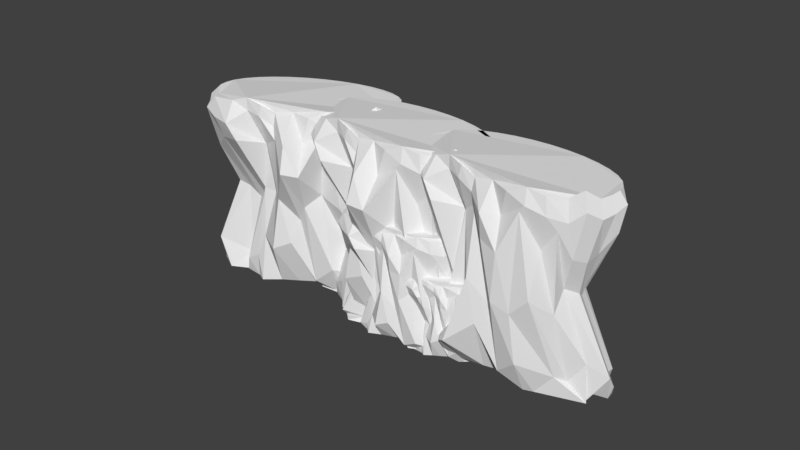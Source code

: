 # Source: cliff02.blend  (saved by Blender 2.79.0; exported with 4.5.12 LTS)
import bpy
from mathutils import Matrix  # noqa: F401  (used for matrix-valued properties, if any)

bpy.ops.wm.read_factory_settings(use_empty=True)
scene = bpy.context.scene
scene.name = 'Scene'

# ---- collections
col_collection_1 = bpy.data.collections.new('Collection 1'); scene.collection.children.link(col_collection_1)

# ---- world
world_world = bpy.data.worlds.new('World'); scene.world = world_world
world_world.color = (0.05088, 0.05088, 0.05088)
world_world.use_sun_shadow = False
world_world.sun_shadow_jitter_overblur = 0.0
world_world.cycles.sampling_method = 'MANUAL'

# ---- meshes
me_cylinder_008 = bpy.data.meshes.new('Cylinder.008')
me_cylinder_008.from_pydata([(-0.02371, 1.0, -1.0), (-0.02371, 1.0, 3.509), (0.3998, 0.9808, -1.0), (0.3998, 0.9808, 3.509), (0.8071, 0.9239, -1.0), (0.8071, 0.9239, 3.509), (1.182, 0.8315, -1.0), (1.182, 0.8315, 3.509), (1.511, 0.7071, -1.0), (1.511, 0.7071, 3.509), (1.781, 0.5556, -1.0), (1.781, 0.5556, 3.509), (1.986, 0.3827, -1.0), (1.982, 0.3827, 3.509), (2.156, 0.1951, -0.9762), (2.105, 0.1951, 3.509), (2.417, 7.637e-08, -0.96), (2.147, 7.637e-08, 3.505), (2.431, -0.1951, -0.9742), (2.105, -0.2053, 3.478), (1.91, -0.3077, -0.9708), (1.982, -0.3983, 3.43), (2.134, -0.6079, -0.9672), (1.781, -0.6356, 3.62), (2.211, -0.6717, -0.936), (1.511, -0.7527, 3.435), (1.21, -1.053, -0.8965), (1.182, -1.022, 3.462), (0.9973, -1.133, -0.8917), (0.8071, -1.105, 3.572), (0.4137, -0.9646, -0.7927), (0.3998, -1.189, 3.406), (-0.0134, -1.098, -0.7629), (-0.02372, -1.021, 3.441), (-0.4438, -1.136, -0.7818), (-0.4467, -1.013, 3.385), (-0.9381, -1.134, -0.8642), (-0.7798, -1.019, 3.526), (-1.106, -0.9254, -0.8801), (-1.169, -0.8838, 3.611), (-1.471, -0.7414, -0.8451), (-1.515, -0.8762, 3.512), (-1.919, -0.7579, -0.8538), (-2.068, -0.6232, 3.453), (-2.184, -0.3846, -0.8912), (-2.049, -0.4256, 3.457), (-2.308, -0.2109, -0.9324), (-2.186, -0.1965, 3.502), (-2.31, 0.07102, -1.024), (-2.203, 9.649e-07, 3.508), (-2.152, 0.1951, -0.9991), (-2.153, 0.1951, 3.506), (-2.029, 0.3827, -1.0), (-2.029, 0.3827, 3.509), (-1.829, 0.5556, -1.0), (-1.829, 0.5556, 3.509), (-1.559, 0.7071, -1.0), (-1.559, 0.7071, 3.509), (-1.23, 0.8315, -1.0), (-1.23, 0.8315, 3.509), (-0.8545, 0.9239, -1.0), (-0.8545, 0.9239, 3.509), (-0.4472, 0.9808, -1.0), (-0.4472, 0.9808, 3.509), (2.53, -0.3827, -0.3533), (2.085, -0.5591, -0.126), (1.777, -0.723, -0.5781), (1.575, -0.9263, -0.4529), (0.9496, -1.445, -0.1441), (0.4962, -1.339, -0.5456), (-0.02372, -1.474, 0.426), (-0.4513, -1.539, 0.2499), (-0.8878, -0.9439, 0.2245), (-1.1, -0.9446, -0.315), (-1.404, -0.8268, -0.5121), (-1.39, -0.5585, -0.4644), (-2.223, -0.5944, -0.1678), (-2.237, -0.2915, -0.02205), (-2.177, -0.08126, -0.4632), (-2.138, 0.1445, -0.4642), (-2.029, 0.3762, -0.511), (-1.829, 0.5556, -0.5375), (-1.559, 0.7071, -0.5375), (-1.23, 0.8315, -0.5375), (1.679, -0.3591, 1.266), (1.477, -0.6247, 1.419), (1.49, -0.9464, 0.9635), (1.178, -1.418, 1.386), (0.651, -1.204, 1.607), (0.3262, -1.438, 1.355), (0.1702, -1.304, 0.9535), (-0.3039, -1.409, 1.472), (-0.5965, -0.8385, 1.362), (-0.8855, -0.7999, 1.431), (-1.014, -0.5418, 1.156), (-1.17, -0.4102, 0.9651), (-1.469, -0.3517, 1.191), (-1.763, -0.2512, 1.245), (-1.785, -0.03833, 1.075), (-1.477, 0.1081, 1.124), (-1.397, 0.2543, 1.113), (-1.258, 0.3763, 1.09), (-1.071, 0.4812, 1.112), (-0.8437, 0.5672, 1.113), (1.874, -0.5002, 2.074), (1.697, -0.7561, 2.175), (1.442, -0.9516, 2.781), (1.118, -0.9763, 2.308), (0.7453, -1.235, 3.09), (0.3717, -1.865, 2.279), (-0.01869, -1.927, 2.332), (-0.3914, -1.246, 2.821), (-0.6928, -0.9543, 2.588), (-0.7823, -0.8221, 2.539), (-1.293, -1.325, 2.74), (-1.784, -0.8938, 2.612), (-2.094, -0.4907, 2.212), (-2.031, -0.3066, 2.349), (-2.161, -0.06133, 2.365), (-1.963, 0.1162, 2.283), (-1.811, 0.3329, 2.336), (-1.629, 0.4929, 2.332), (-1.388, 0.6281, 2.34), (-1.095, 0.739, 2.34), (2.103, -0.4541, 3.046), (1.894, -0.7151, 3.225), (1.608, -0.8645, 2.969), (1.255, -1.082, 3.072), (0.8521, -1.223, 3.23), (0.2933, -1.285, 2.844), (-0.02254, -1.685, 2.887), (-0.463, -1.096, 3.082), (-0.8122, -1.068, 3.274), (-1.142, -0.9282, 3.326), (-1.564, -1.22, 3.077), (-1.99, -0.8948, 3.074), (-2.369, -0.4725, 3.109), (-2.387, -0.2392, 3.185), (-2.449, -0.01317, 3.277), (-2.26, 0.1917, 3.168), (-2.119, 0.4023, 3.186), (-1.908, 0.5846, 3.185), (-1.626, 0.7429, 3.187), (-1.282, 0.8728, 3.187), (3.072, -1.362, -0.9589), (3.072, -1.362, 1.735), (3.349, -1.431, -0.9589), (3.349, -1.431, 1.735), (3.609, -1.522, -0.9589), (3.609, -1.522, 1.735), (3.843, -1.633, -0.9589), (3.843, -1.633, 1.735), (4.043, -1.759, -0.9589), (4.043, -1.759, 1.735), (4.201, -1.894, -0.9589), (4.201, -1.894, 1.735), (4.312, -2.035, -0.9589), (4.31, -2.035, 1.735), (4.399, -2.181, -0.943), (4.366, -2.174, 1.735), (4.545, -2.344, -0.9321), (4.367, -2.308, 1.733), (4.528, -2.474, -0.9416), (4.313, -2.438, 1.715), (4.171, -2.479, -0.9394), (4.206, -2.548, 1.682), (4.278, -2.706, -0.9369), (4.042, -2.678, 1.81), (4.32, -2.759, -0.916), (3.849, -2.719, 1.686), (3.611, -2.876, -0.8895), (3.597, -2.852, 1.704), (3.46, -2.9, -0.8862), (3.339, -2.857, 1.778), (3.099, -2.712, -0.8198), (3.06, -2.858, 1.666), (2.8, -2.743, -0.7998), (2.803, -2.691, 1.69), (2.512, -2.71, -0.8125), (2.526, -2.629, 1.652), (2.187, -2.644, -0.8678), (2.306, -2.589, 1.747), (2.104, -2.484, -0.8785), (2.068, -2.448, 1.804), (1.889, -2.314, -0.855), (1.842, -2.397, 1.737), (1.592, -2.266, -0.8608), (1.512, -2.157, 1.698), (1.467, -1.985, -0.8859), (1.551, -2.03, 1.701), (1.409, -1.854, -0.9136), (1.491, -1.861, 1.731), (1.445, -1.668, -0.9754), (1.506, -1.729, 1.734), (1.565, -1.608, -0.9583), (1.565, -1.608, 1.734), (1.671, -1.501, -0.9589), (1.671, -1.501, 1.735), (1.826, -1.414, -0.9589), (1.826, -1.414, 1.735), (2.024, -1.35, -0.9589), (2.024, -1.35, 1.735), (2.257, -1.312, -0.9589), (2.257, -1.312, 1.735), (2.516, -1.301, -0.9589), (2.516, -1.301, 1.735), (2.791, -1.318, -0.9589), (2.791, -1.318, 1.735), (3.072, -1.362, -0.9701), (3.349, -1.431, -0.9244), (3.609, -1.522, -0.8258), (3.843, -1.633, -0.8664), (4.043, -1.759, -0.7918), (4.201, -1.894, -0.7955), (4.341, -2.041, -0.8926), (4.475, -2.196, -0.7629), (4.454, -2.326, -0.9198), (4.599, -2.489, -0.8826), (4.568, -2.611, -0.8161), (4.252, -2.668, -0.6478), (4.028, -2.735, -0.8745), (3.868, -2.841, -0.883), (3.387, -3.1, -0.65), (3.103, -2.969, -0.8099), (2.743, -2.989, -0.3091), (2.453, -2.975, -0.4151), (2.245, -2.525, -0.4555), (2.106, -2.497, -0.7258), (1.921, -2.379, -0.8028), (1.967, -2.205, -0.7551), (1.414, -2.118, -0.7158), (1.445, -1.917, -0.5337), (1.512, -1.786, -0.7701), (1.568, -1.643, -0.8226), (1.67, -1.505, -0.952), (1.826, -1.414, -0.7829), (2.024, -1.35, -0.8177), (2.257, -1.312, -0.829), (2.516, -1.301, -0.8879), (2.791, -1.318, -0.9603), (3.04, -1.571, 0.1277), (3.231, -1.619, 0.1277), (3.411, -1.683, 0.1277), (3.573, -1.759, 0.1277), (3.711, -1.846, 0.1277), (3.826, -1.941, 0.1296), (3.908, -2.048, 0.1408), (3.992, -2.153, 0.1411), (3.987, -2.245, 0.1954), (4.01, -2.358, 0.1377), (4.011, -2.482, 0.23), (3.844, -2.63, 0.3326), (3.809, -2.843, 0.02707), (3.541, -3.112, 0.3107), (3.223, -2.901, 0.4586), (2.978, -3.012, 0.29), (2.893, -2.903, 0.0204), (2.568, -2.907, 0.3685), (2.451, -2.495, 0.2947), (2.266, -2.431, 0.3407), (2.216, -2.244, 0.1565), (2.131, -2.137, 0.02817), (1.942, -2.058, 0.1799), (1.762, -1.953, 0.2157), (1.776, -1.81, 0.1019), (1.998, -1.755, 0.1348), (2.07, -1.669, 0.1276), (2.178, -1.608, 0.112), (2.314, -1.563, 0.1267), (2.475, -1.537, 0.1277), (2.655, -1.53, 0.1277), (2.845, -1.541, 0.1277), (3.061, -1.435, 0.951), (3.307, -1.497, 0.951), (3.54, -1.578, 0.951), (3.749, -1.677, 0.951), (3.927, -1.789, 0.951), (4.07, -1.911, 0.9516), (4.169, -2.042, 0.9544), (4.232, -2.183, 0.9412), (4.423, -2.367, 1.17), (4.204, -2.422, 0.8473), (4.121, -2.601, 0.7721), (3.971, -2.746, 0.8403), (3.777, -2.84, 1.247), (3.56, -2.813, 0.9293), (3.281, -2.934, 1.454), (3.012, -2.999, 0.9101), (2.759, -2.93, 0.9457), (2.558, -2.66, 1.274), (2.375, -2.547, 1.117), (2.331, -2.459, 1.085), (1.928, -2.722, 1.219), (1.662, -2.373, 1.134), (1.512, -2.067, 0.865), (1.578, -1.954, 0.9571), (1.525, -1.775, 0.9675), (1.679, -1.685, 0.9129), (1.808, -1.563, 0.9481), (1.949, -1.482, 0.9455), (2.125, -1.425, 0.9506), (2.333, -1.391, 0.951), (2.564, -1.381, 0.951), (2.81, -1.396, 0.951), (3.08, -1.33, 1.519), (3.368, -1.402, 1.519), (3.64, -1.497, 1.519), (3.885, -1.613, 1.519), (4.094, -1.744, 1.519), (4.259, -1.886, 1.52), (4.373, -2.035, 1.52), (4.436, -2.186, 1.516), (4.494, -2.345, 1.583), (4.386, -2.462, 1.473), (4.278, -2.601, 1.425), (4.106, -2.745, 1.545), (3.898, -2.805, 1.373), (3.637, -2.901, 1.442), (3.353, -2.941, 1.548), (2.993, -2.827, 1.289), (2.748, -2.968, 1.318), (2.505, -2.682, 1.449), (2.279, -2.617, 1.578), (2.08, -2.481, 1.612), (1.764, -2.617, 1.445), (1.527, -2.346, 1.443), (1.334, -2.018, 1.467), (1.353, -1.862, 1.518), (1.342, -1.705, 1.58), (1.494, -1.596, 1.507), (1.615, -1.476, 1.518), (1.778, -1.384, 1.518), (1.984, -1.317, 1.519), (2.228, -1.278, 1.519), (2.498, -1.266, 1.519), (2.786, -1.284, 1.519), (3.949, -2.22, -0.9716), (3.949, -2.22, 0.8413), (4.119, -2.232, -0.9716), (4.119, -2.232, 0.8413), (4.282, -2.259, -0.9716), (4.282, -2.259, 0.8413), (4.432, -2.299, -0.9716), (4.432, -2.299, 0.8413), (4.563, -2.352, -0.9716), (4.563, -2.352, 0.8413), (4.67, -2.416, -0.9716), (4.67, -2.416, 0.8413), (4.751, -2.487, -0.9716), (4.749, -2.487, 0.8413), (4.817, -2.564, -0.962), (4.797, -2.564, 0.8413), (4.921, -2.645, -0.9555), (4.812, -2.643, 0.8399), (4.924, -2.724, -0.9612), (4.794, -2.725, 0.8291), (4.714, -2.764, -0.9599), (4.742, -2.801, 0.8095), (4.801, -2.887, -0.9584), (4.659, -2.895, 0.8862), (4.831, -2.913, -0.9459), (4.549, -2.939, 0.8118), (4.425, -3.057, -0.93), (4.415, -3.044, 0.8226), (4.339, -3.087, -0.928), (4.263, -3.074, 0.8669), (4.106, -3.014, -0.8882), (4.099, -3.104, 0.7999), (3.933, -3.064, -0.8763), (3.93, -3.033, 0.814), (3.76, -3.075, -0.8838), (3.76, -3.025, 0.7914), (3.561, -3.069, -0.917), (3.626, -3.025, 0.8482), (3.496, -2.984, -0.9234), (3.471, -2.967, 0.8823), (3.351, -2.906, -0.9093), (3.332, -2.96, 0.8425), (3.17, -2.909, -0.9128), (3.112, -2.853, 0.8188), (3.068, -2.756, -0.9278), (3.122, -2.774, 0.8207), (3.019, -2.685, -0.9444), (3.068, -2.681, 0.8387), (3.021, -2.572, -0.9814), (3.064, -2.601, 0.8409), (3.086, -2.523, -0.9712), (3.086, -2.523, 0.8403), (3.137, -2.449, -0.9716), (3.137, -2.449, 0.8413), (3.219, -2.382, -0.9716), (3.219, -2.382, 0.8413), (3.329, -2.323, -0.9716), (3.329, -2.323, 0.8413), (3.463, -2.276, -0.9716), (3.463, -2.276, 0.8413), (3.614, -2.243, -0.9716), (3.614, -2.243, 0.8413), (3.779, -2.224, -0.9716), (3.779, -2.224, 0.8413), (3.949, -2.22, -0.7856), (4.119, -2.232, -0.7856), (4.282, -2.259, -0.7856), (4.432, -2.299, -0.7856), (4.563, -2.352, -0.7856), (4.67, -2.416, -0.7856), (4.769, -2.488, -0.7787), (4.864, -2.566, -0.7813), (4.865, -2.644, -0.7677), (4.968, -2.725, -0.8274), (4.963, -2.8, -0.7116), (4.782, -2.867, -0.6202), (4.656, -2.93, -0.802), (4.574, -3.01, -0.7516), (4.317, -3.212, -0.6274), (4.136, -3.165, -0.7889), (3.926, -3.215, -0.3982), (3.753, -3.237, -0.469), (3.583, -2.993, -0.4792), (3.498, -2.992, -0.6962), (3.377, -2.941, -0.7754), (3.385, -2.834, -0.7562), (3.05, -2.84, -0.637), (3.047, -2.718, -0.5784), (3.073, -2.634, -0.7558), (3.091, -2.544, -0.7561), (3.137, -2.452, -0.7749), (3.219, -2.382, -0.7856), (3.329, -2.323, -0.7856), (3.463, -2.276, -0.7856), (3.614, -2.243, -0.7856), (3.779, -2.224, -0.7856), (3.952, -2.347, -0.1218), (4.07, -2.356, -0.1218), (4.182, -2.374, -0.1218), (4.286, -2.402, -0.1218), (4.377, -2.439, -0.1218), (4.454, -2.483, -0.1206), (4.514, -2.537, -0.114), (4.574, -2.591, -0.1138), (4.581, -2.646, -0.08122), (4.606, -2.709, -0.1158), (4.62, -2.783, -0.06054), (4.537, -2.888, 0.0009692), (4.539, -3.017, -0.1821), (4.409, -3.203, -0.01215), (4.199, -3.113, 0.07646), (4.067, -3.204, -0.02458), (4.005, -3.148, -0.1861), (3.814, -3.185, 0.02246), (3.701, -2.954, -0.02177), (3.586, -2.935, 0.005794), (3.536, -2.831, -0.1045), (3.475, -2.776, -0.1814), (3.355, -2.75, -0.09056), (3.238, -2.707, -0.06908), (3.231, -2.621, -0.1373), (3.357, -2.565, -0.1175), (3.39, -2.507, -0.1219), (3.447, -2.459, -0.1312), (3.523, -2.419, -0.1224), (3.615, -2.386, -0.1218), (3.72, -2.363, -0.1218), (3.834, -2.35, -0.1218), (3.95, -2.265, 0.3714), (4.102, -2.275, 0.3714), (4.247, -2.299, 0.3714), (4.381, -2.335, 0.3714), (4.498, -2.383, 0.3714), (4.595, -2.439, 0.3718), (4.667, -2.507, 0.3735), (4.719, -2.583, 0.3656), (4.851, -2.672, 0.5025), (4.728, -2.727, 0.3094), (4.698, -2.841, 0.2643), (4.624, -2.942, 0.3052), (4.52, -3.019, 0.5487), (4.389, -3.025, 0.3585), (4.237, -3.126, 0.6731), (4.085, -3.192, 0.347), (3.928, -3.178, 0.3683), (3.782, -3.04, 0.5649), (3.662, -2.993, 0.471), (3.627, -2.945, 0.4515), (3.417, -3.143, 0.5323), (3.223, -2.965, 0.4809), (3.103, -2.8, 0.32), (3.13, -2.726, 0.3751), (3.08, -2.626, 0.3814), (3.161, -2.557, 0.3486), (3.224, -2.471, 0.3697), (3.299, -2.409, 0.3681), (3.397, -2.357, 0.3712), (3.516, -2.315, 0.3714), (3.651, -2.285, 0.3714), (3.798, -2.268, 0.3714), (3.95, -2.201, 0.712), (4.128, -2.213, 0.712), (4.298, -2.241, 0.712), (4.455, -2.283, 0.712), (4.592, -2.339, 0.712), (4.704, -2.405, 0.7121), (4.787, -2.481, 0.7126), (4.84, -2.563, 0.7102), (4.891, -2.651, 0.7499), (4.839, -2.731, 0.6841), (4.79, -2.825, 0.6554), (4.704, -2.928, 0.7273), (4.587, -2.985, 0.6245), (4.443, -3.069, 0.6657), (4.28, -3.122, 0.7291), (4.056, -3.093, 0.5739), (3.926, -3.202, 0.5912), (3.753, -3.058, 0.6698), (3.612, -3.044, 0.747), (3.481, -2.985, 0.7678), (3.309, -3.098, 0.6677), (3.141, -2.963, 0.6663), (2.992, -2.79, 0.6807), (2.987, -2.696, 0.7111), (2.965, -2.604, 0.7483), (3.042, -2.524, 0.7045), (3.101, -2.44, 0.7115), (3.188, -2.369, 0.711), (3.303, -2.308, 0.7119), (3.442, -2.259, 0.712), (3.6, -2.224, 0.712), (3.772, -2.204, 0.712), (5.73, -1.37, -1.0), (5.73, -1.37, 3.509), (6.112, -1.555, -1.0), (6.112, -1.555, 3.509), (6.463, -1.768, -1.0), (6.463, -1.768, 3.509), (6.772, -2.001, -1.0), (6.772, -2.001, 3.509), (7.025, -2.245, -1.0), (7.025, -2.245, 3.509), (7.214, -2.49, -1.0), (7.214, -2.49, 3.509), (7.334, -2.73, -1.0), (7.33, -2.728, 3.509), (7.415, -2.969, -0.9762), (7.369, -2.95, 3.509), (7.579, -3.252, -0.96), (7.331, -3.145, 3.505), (7.515, -3.436, -0.9742), (7.211, -3.318, 3.478), (6.992, -3.335, -0.9708), (7.022, -3.446, 3.43), (7.079, -3.699, -0.9672), (6.744, -3.585, 3.62), (7.124, -3.788, -0.936), (6.45, -3.586, 3.435), (6.054, -3.743, -0.8965), (6.041, -3.704, 3.462), (5.827, -3.733, -0.8917), (5.664, -3.632, 3.572), (5.357, -3.348, -0.7927), (5.256, -3.549, 3.406), (4.912, -3.303, -0.7629), (4.933, -3.228, 3.441), (4.502, -3.167, -0.7818), (4.548, -3.053, 3.385), (4.048, -2.971, -0.8642), (4.239, -2.928, 3.526), (3.976, -2.713, -0.8801), (3.935, -2.65, 3.611), (3.713, -2.4, -0.8451), (3.62, -2.507, 3.512), (3.295, -2.238, -0.8538), (3.211, -2.056, 3.453), (3.199, -1.791, -0.8912), (3.307, -1.882, 3.457), (3.153, -1.582, -0.9324), (3.271, -1.617, 3.502), (3.263, -1.323, -1.024), (3.333, -1.43, 3.508), (3.457, -1.271, -0.9991), (3.456, -1.27, 3.506), (3.643, -1.147, -1.0), (3.643, -1.147, 3.509), (3.896, -1.067, -1.0), (3.896, -1.067, 3.509), (4.204, -1.034, -1.0), (4.204, -1.034, 3.509), (4.555, -1.05, -1.0), (4.555, -1.05, 3.509), (4.937, -1.113, -1.0), (4.937, -1.113, 3.509), (5.333, -1.221, -1.0), (5.333, -1.221, 3.509), (7.522, -3.015, -0.5267), (7.452, -3.197, -0.493), (7.614, -3.479, -0.6414), (7.532, -3.648, -0.3533), (7.054, -3.635, -0.126), (6.705, -3.664, -0.5781), (6.44, -3.771, -0.4529), (5.66, -4.001, -0.1441), (5.286, -3.724, -0.5456), (4.754, -3.644, 0.426), (4.112, -3.648, -0.08926), (3.983, -3.458, -0.2044), (3.87, -2.975, -0.315), (3.593, -2.85, -0.5121), (3.86, -2.264, -0.4644), (3.08, -1.968, -0.1678), (3.187, -1.684, -0.02205), (3.325, -1.515, -0.4632), (3.45, -1.323, -0.4642), (6.83, -2.805, 1.133), (6.795, -2.938, 1.214), (6.794, -3.108, 1.128), (6.759, -3.291, 1.266), (6.469, -3.455, 1.419), (6.354, -3.756, 0.9635), (5.882, -4.071, 1.376), (5.503, -3.97, 0.9638), (5.098, -3.861, 1.122), (5.001, -3.579, 0.9228), (4.524, -3.47, 1.364), (4.476, -2.822, 0.5975), (4.122, -2.925, 1.171), (4.064, -2.74, 0.9613), (4.121, -2.214, 0.9259), (3.869, -2.043, 1.191), (3.639, -1.835, 1.245), (3.702, -1.63, 1.075), (4.043, -1.617, 1.124), (7.171, -2.922, 2.326), (7.394, -3.248, 2.666), (7.058, -3.261, 2.186), (6.883, -3.497, 2.074), (6.619, -3.663, 2.175), (6.307, -3.742, 2.781), (6.0, -3.641, 2.3), (5.555, -3.728, 3.09), (5.147, -3.789, 2.179), (4.795, -3.562, 2.332), (4.585, -3.107, 2.821), (4.351, -2.887, 2.588), (4.314, -2.746, 2.539), (3.647, -3.006, 2.74), (3.365, -2.417, 2.612), (3.24, -1.924, 2.212), (3.37, -1.78, 2.349), (3.347, -1.503, 2.365), (3.599, -1.418, 2.283), (7.468, -2.987, 3.183), (7.504, -3.237, 3.281), (7.311, -3.375, 3.118), (7.111, -3.545, 3.046), (6.816, -3.703, 3.225), (6.494, -3.727, 2.969), (6.085, -3.788, 3.072), (5.658, -3.759, 3.23), (5.168, -3.484, 2.844), (4.768, -3.615, 2.887), (4.5, -3.123, 3.082), (4.19, -2.96, 3.274), (3.942, -2.701, 3.326), (3.439, -2.803, 3.077), (3.176, -2.336, 3.074), (2.994, -1.799, 3.109), (3.07, -1.578, 3.185), (3.102, -1.345, 3.277), (3.356, -1.231, 3.168), (2.974, -0.188, -1.0), (2.974, -0.188, 3.509), (3.356, -0.3726, -1.0), (3.356, -0.3726, 3.509), (3.708, -0.5855, -1.0), (3.708, -0.5855, 3.509), (4.016, -0.8184, -1.0), (4.016, -0.8184, 3.509), (4.27, -1.062, -1.0), (4.27, -1.062, 3.509), (4.458, -1.308, -1.0), (4.458, -1.308, 3.509), (4.578, -1.548, -1.0), (4.574, -1.546, 3.509), (4.66, -1.787, -0.9762), (4.614, -1.767, 3.509), (4.823, -2.069, -0.96), (4.575, -1.963, 3.505), (4.759, -2.254, -0.9742), (4.456, -2.135, 3.478), (4.236, -2.152, -0.9708), (4.266, -2.264, 3.43), (4.323, -2.516, -0.9672), (3.988, -2.403, 3.62), (4.369, -2.605, -0.936), (3.694, -2.404, 3.435), (3.298, -2.561, -0.8965), (3.285, -2.522, 3.462), (3.072, -2.55, -0.8917), (2.908, -2.45, 3.572), (2.602, -2.166, -0.7927), (2.5, -2.367, 3.406), (2.156, -2.121, -0.7629), (2.177, -2.046, 3.441), (1.746, -1.985, -0.7818), (1.792, -1.871, 3.385), (1.292, -1.789, -0.8642), (1.483, -1.745, 3.526), (1.22, -1.531, -0.8801), (1.179, -1.468, 3.611), (0.9576, -1.218, -0.8451), (0.864, -1.324, 3.512), (0.5393, -1.056, -0.8538), (0.4553, -0.8735, 3.453), (0.4432, -0.6086, -0.8912), (0.5513, -0.6997, 3.457), (0.3978, -0.4001, -0.9324), (0.5154, -0.435, 3.502), (0.5069, -0.1402, -1.024), (0.5776, -0.2478, 3.508), (0.701, -0.08847, -0.9991), (0.7003, -0.08817, 3.506), (0.8878, 0.03552, -1.0), (0.8878, 0.03552, 3.509), (1.14, 0.1153, -1.0), (1.14, 0.1153, 3.509), (1.448, 0.1481, -1.0), (1.448, 0.1481, 3.509), (1.8, 0.1327, -1.0), (1.8, 0.1327, 3.509), (2.181, 0.06962, -1.0), (2.181, 0.06962, 3.509), (2.578, -0.03866, -1.0), (2.578, -0.03866, 3.509), (4.766, -1.833, -0.5267), (4.696, -2.015, -0.493), (4.858, -2.297, -0.6414), (4.776, -2.466, -0.3533), (4.298, -2.452, -0.126), (3.95, -2.481, -0.5781), (3.684, -2.589, -0.4529), (2.905, -2.819, -0.1441), (2.53, -2.542, -0.5456), (1.999, -2.462, 0.426), (1.58, -2.353, 0.2499), (1.414, -1.634, 0.2245), (1.218, -1.551, -0.315), (0.9852, -1.322, -0.5121), (1.105, -1.082, -0.4644), (0.3247, -0.7861, -0.1678), (0.4309, -0.5021, -0.02205), (0.5692, -0.3326, -0.4632), (0.6941, -0.1405, -0.4642), (4.074, -1.622, 1.133), (4.039, -1.755, 1.214), (4.038, -1.926, 1.128), (4.003, -2.108, 1.266), (3.713, -2.273, 1.419), (3.598, -2.573, 0.9635), (3.126, -2.884, 1.386), (2.725, -2.48, 1.607), (2.335, -2.567, 1.355), (2.244, -2.382, 0.9535), (1.767, -2.291, 1.472), (1.723, -1.652, 1.362), (1.473, -1.502, 1.431), (1.457, -1.215, 1.156), (1.365, -1.032, 0.9651), (1.113, -0.8603, 1.191), (0.8831, -0.6523, 1.245), (0.9464, -0.4478, 1.075), (1.287, -0.4347, 1.124), (4.415, -1.739, 2.326), (4.639, -2.066, 2.666), (4.302, -2.079, 2.186), (4.127, -2.315, 2.074), (3.863, -2.48, 2.175), (3.551, -2.559, 2.781), (3.244, -2.454, 2.308), (2.8, -2.546, 3.09), (2.208, -2.977, 2.279), (1.825, -2.879, 2.332), (1.751, -2.107, 2.821), (1.589, -1.72, 2.588), (1.559, -1.563, 2.539), (0.8912, -1.824, 2.74), (0.6098, -1.234, 2.612), (0.4842, -0.7417, 2.212), (0.6143, -0.5972, 2.349), (0.5916, -0.3206, 2.365), (0.8433, -0.2354, 2.283), (4.712, -1.805, 3.183), (4.749, -2.054, 3.281), (4.556, -2.192, 3.118), (4.356, -2.363, 3.046), (4.061, -2.52, 3.225), (3.739, -2.545, 2.969), (3.329, -2.605, 3.072), (2.903, -2.576, 3.23), (2.365, -2.413, 2.844), (1.917, -2.656, 2.887), (1.744, -1.941, 3.082), (1.434, -1.777, 3.274), (1.186, -1.519, 3.326), (0.6837, -1.621, 3.077), (0.4202, -1.154, 3.074), (0.2382, -0.6164, 3.109), (0.3143, -0.3952, 3.185), (0.3463, -0.1629, 3.277), (0.6004, -0.04903, 3.168)], [], [(125, 23, 25, 126), (126, 25, 27, 127), (127, 27, 29, 128), (128, 29, 31, 129), (129, 31, 33, 130), (130, 33, 35, 131), (131, 35, 37, 132), (132, 37, 39, 133), (133, 39, 41, 134), (134, 41, 43, 135), (135, 43, 45, 136), (136, 45, 47, 137), (137, 47, 49, 138), (138, 49, 51, 139), (139, 51, 53, 140), (140, 53, 55, 141), (141, 55, 57, 142), (142, 57, 59, 143), (3, 1, 63, 61, 59, 57, 55, 53, 51, 49, 47, 45, 43, 41, 39, 37, 35, 33, 31, 29, 27, 25, 23, 21, 19, 17, 15, 13, 11, 9, 7, 5), (0, 2, 4, 6, 8, 10, 12, 14, 16, 18, 20, 22, 24, 26, 28, 30, 32, 34, 36, 38, 40, 42, 44, 46, 48, 50, 52, 54, 56, 58, 60, 62), (56, 82, 83, 58), (54, 81, 82, 56), (52, 80, 81, 54), (50, 79, 80, 52), (48, 78, 79, 50), (46, 77, 78, 48), (44, 76, 77, 46), (42, 75, 76, 44), (40, 74, 75, 42), (38, 73, 74, 40), (36, 72, 73, 38), (34, 71, 72, 36), (32, 70, 71, 34), (30, 69, 70, 32), (28, 68, 69, 30), (26, 67, 68, 28), (24, 66, 67, 26), (22, 65, 66, 24), (82, 102, 103, 83), (81, 101, 102, 82), (80, 100, 101, 81), (79, 99, 100, 80), (78, 98, 99, 79), (77, 97, 98, 78), (76, 96, 97, 77), (75, 95, 96, 76), (74, 94, 95, 75), (73, 93, 94, 74), (72, 92, 93, 73), (71, 91, 92, 72), (70, 90, 91, 71), (69, 89, 90, 70), (68, 88, 89, 69), (67, 87, 88, 68), (66, 86, 87, 67), (65, 85, 86, 66), (64, 84, 85, 65), (102, 122, 123, 103), (101, 121, 122, 102), (100, 120, 121, 101), (99, 119, 120, 100), (98, 118, 119, 99), (97, 117, 118, 98), (96, 116, 117, 97), (95, 115, 116, 96), (94, 114, 115, 95), (93, 113, 114, 94), (92, 112, 113, 93), (91, 111, 112, 92), (90, 110, 111, 91), (89, 109, 110, 90), (88, 108, 109, 89), (87, 107, 108, 88), (86, 106, 107, 87), (85, 105, 106, 86), (84, 104, 105, 85), (122, 142, 143, 123), (121, 141, 142, 122), (120, 140, 141, 121), (119, 139, 140, 120), (118, 138, 139, 119), (117, 137, 138, 118), (116, 136, 137, 117), (115, 135, 136, 116), (114, 134, 135, 115), (113, 133, 134, 114), (112, 132, 133, 113), (111, 131, 132, 112), (110, 130, 131, 111), (109, 129, 130, 110), (108, 128, 129, 109), (107, 127, 128, 108), (106, 126, 127, 107), (105, 125, 126, 106), (104, 124, 125, 105), (304, 145, 147, 305), (305, 147, 149, 306), (306, 149, 151, 307), (307, 151, 153, 308), (308, 153, 155, 309), (309, 155, 157, 310), (310, 157, 159, 311), (311, 159, 161, 312), (312, 161, 163, 313), (313, 163, 165, 314), (314, 165, 167, 315), (315, 167, 169, 316), (316, 169, 171, 317), (317, 171, 173, 318), (318, 173, 175, 319), (319, 175, 177, 320), (320, 177, 179, 321), (321, 179, 181, 322), (322, 181, 183, 323), (323, 183, 185, 324), (324, 185, 187, 325), (325, 187, 189, 326), (326, 189, 191, 327), (327, 191, 193, 328), (328, 193, 195, 329), (329, 195, 197, 330), (330, 197, 199, 331), (331, 199, 201, 332), (332, 201, 203, 333), (333, 203, 205, 334), (147, 145, 207, 205, 203, 201, 199, 197, 195, 193, 191, 189, 187, 185, 183, 181, 179, 177, 175, 173, 171, 169, 167, 165, 163, 161, 159, 157, 155, 153, 151, 149), (334, 205, 207, 335), (335, 207, 145, 304), (144, 146, 148, 150, 152, 154, 156, 158, 160, 162, 164, 166, 168, 170, 172, 174, 176, 178, 180, 182, 184, 186, 188, 190, 192, 194, 196, 198, 200, 202, 204, 206), (206, 239, 208, 144), (204, 238, 239, 206), (202, 237, 238, 204), (200, 236, 237, 202), (198, 235, 236, 200), (196, 234, 235, 198), (194, 233, 234, 196), (192, 232, 233, 194), (190, 231, 232, 192), (188, 230, 231, 190), (186, 229, 230, 188), (184, 228, 229, 186), (182, 227, 228, 184), (180, 226, 227, 182), (178, 225, 226, 180), (176, 224, 225, 178), (174, 223, 224, 176), (172, 222, 223, 174), (170, 221, 222, 172), (168, 220, 221, 170), (166, 219, 220, 168), (164, 218, 219, 166), (162, 217, 218, 164), (160, 216, 217, 162), (158, 215, 216, 160), (156, 214, 215, 158), (154, 213, 214, 156), (152, 212, 213, 154), (150, 211, 212, 152), (148, 210, 211, 150), (146, 209, 210, 148), (144, 208, 209, 146), (239, 271, 240, 208), (238, 270, 271, 239), (237, 269, 270, 238), (236, 268, 269, 237), (235, 267, 268, 236), (234, 266, 267, 235), (233, 265, 266, 234), (232, 264, 265, 233), (231, 263, 264, 232), (230, 262, 263, 231), (229, 261, 262, 230), (228, 260, 261, 229), (227, 259, 260, 228), (226, 258, 259, 227), (225, 257, 258, 226), (224, 256, 257, 225), (223, 255, 256, 224), (222, 254, 255, 223), (221, 253, 254, 222), (220, 252, 253, 221), (219, 251, 252, 220), (218, 250, 251, 219), (217, 249, 250, 218), (216, 248, 249, 217), (215, 247, 248, 216), (214, 246, 247, 215), (213, 245, 246, 214), (212, 244, 245, 213), (211, 243, 244, 212), (210, 242, 243, 211), (209, 241, 242, 210), (208, 240, 241, 209), (271, 303, 272, 240), (270, 302, 303, 271), (269, 301, 302, 270), (268, 300, 301, 269), (267, 299, 300, 268), (266, 298, 299, 267), (265, 297, 298, 266), (264, 296, 297, 265), (263, 295, 296, 264), (262, 294, 295, 263), (261, 293, 294, 262), (260, 292, 293, 261), (259, 291, 292, 260), (258, 290, 291, 259), (257, 289, 290, 258), (256, 288, 289, 257), (255, 287, 288, 256), (254, 286, 287, 255), (253, 285, 286, 254), (252, 284, 285, 253), (251, 283, 284, 252), (250, 282, 283, 251), (249, 281, 282, 250), (248, 280, 281, 249), (247, 279, 280, 248), (246, 278, 279, 247), (245, 277, 278, 246), (244, 276, 277, 245), (243, 275, 276, 244), (242, 274, 275, 243), (241, 273, 274, 242), (240, 272, 273, 241), (303, 335, 304, 272), (302, 334, 335, 303), (301, 333, 334, 302), (300, 332, 333, 301), (299, 331, 332, 300), (298, 330, 331, 299), (297, 329, 330, 298), (296, 328, 329, 297), (295, 327, 328, 296), (294, 326, 327, 295), (293, 325, 326, 294), (292, 324, 325, 293), (291, 323, 324, 292), (290, 322, 323, 291), (289, 321, 322, 290), (288, 320, 321, 289), (287, 319, 320, 288), (286, 318, 319, 287), (285, 317, 318, 286), (284, 316, 317, 285), (283, 315, 316, 284), (282, 314, 315, 283), (281, 313, 314, 282), (280, 312, 313, 281), (279, 311, 312, 280), (278, 310, 311, 279), (277, 309, 310, 278), (276, 308, 309, 277), (275, 307, 308, 276), (274, 306, 307, 275), (273, 305, 306, 274), (272, 304, 305, 273), (496, 337, 339, 497), (497, 339, 341, 498), (498, 341, 343, 499), (499, 343, 345, 500), (500, 345, 347, 501), (501, 347, 349, 502), (502, 349, 351, 503), (503, 351, 353, 504), (504, 353, 355, 505), (505, 355, 357, 506), (506, 357, 359, 507), (507, 359, 361, 508), (508, 361, 363, 509), (509, 363, 365, 510), (510, 365, 367, 511), (511, 367, 369, 512), (512, 369, 371, 513), (513, 371, 373, 514), (514, 373, 375, 515), (515, 375, 377, 516), (516, 377, 379, 517), (517, 379, 381, 518), (518, 381, 383, 519), (519, 383, 385, 520), (520, 385, 387, 521), (521, 387, 389, 522), (522, 389, 391, 523), (523, 391, 393, 524), (524, 393, 395, 525), (525, 395, 397, 526), (339, 337, 399, 397, 395, 393, 391, 389, 387, 385, 383, 381, 379, 377, 375, 373, 371, 369, 367, 365, 363, 361, 359, 357, 355, 353, 351, 349, 347, 345, 343, 341), (526, 397, 399, 527), (527, 399, 337, 496), (336, 338, 340, 342, 344, 346, 348, 350, 352, 354, 356, 358, 360, 362, 364, 366, 368, 370, 372, 374, 376, 378, 380, 382, 384, 386, 388, 390, 392, 394, 396, 398), (398, 431, 400, 336), (396, 430, 431, 398), (394, 429, 430, 396), (392, 428, 429, 394), (390, 427, 428, 392), (388, 426, 427, 390), (386, 425, 426, 388), (384, 424, 425, 386), (382, 423, 424, 384), (380, 422, 423, 382), (378, 421, 422, 380), (376, 420, 421, 378), (374, 419, 420, 376), (372, 418, 419, 374), (370, 417, 418, 372), (368, 416, 417, 370), (366, 415, 416, 368), (364, 414, 415, 366), (362, 413, 414, 364), (360, 412, 413, 362), (358, 411, 412, 360), (356, 410, 411, 358), (354, 409, 410, 356), (352, 408, 409, 354), (350, 407, 408, 352), (348, 406, 407, 350), (346, 405, 406, 348), (344, 404, 405, 346), (342, 403, 404, 344), (340, 402, 403, 342), (338, 401, 402, 340), (336, 400, 401, 338), (431, 463, 432, 400), (430, 462, 463, 431), (429, 461, 462, 430), (428, 460, 461, 429), (427, 459, 460, 428), (426, 458, 459, 427), (425, 457, 458, 426), (424, 456, 457, 425), (423, 455, 456, 424), (422, 454, 455, 423), (421, 453, 454, 422), (420, 452, 453, 421), (419, 451, 452, 420), (418, 450, 451, 419), (417, 449, 450, 418), (416, 448, 449, 417), (415, 447, 448, 416), (414, 446, 447, 415), (413, 445, 446, 414), (412, 444, 445, 413), (411, 443, 444, 412), (410, 442, 443, 411), (409, 441, 442, 410), (408, 440, 441, 409), (407, 439, 440, 408), (406, 438, 439, 407), (405, 437, 438, 406), (404, 436, 437, 405), (403, 435, 436, 404), (402, 434, 435, 403), (401, 433, 434, 402), (400, 432, 433, 401), (463, 495, 464, 432), (462, 494, 495, 463), (461, 493, 494, 462), (460, 492, 493, 461), (459, 491, 492, 460), (458, 490, 491, 459), (457, 489, 490, 458), (456, 488, 489, 457), (455, 487, 488, 456), (454, 486, 487, 455), (453, 485, 486, 454), (452, 484, 485, 453), (451, 483, 484, 452), (450, 482, 483, 451), (449, 481, 482, 450), (448, 480, 481, 449), (447, 479, 480, 448), (446, 478, 479, 447), (445, 477, 478, 446), (444, 476, 477, 445), (443, 475, 476, 444), (442, 474, 475, 443), (441, 473, 474, 442), (440, 472, 473, 441), (439, 471, 472, 440), (438, 470, 471, 439), (437, 469, 470, 438), (436, 468, 469, 437), (435, 467, 468, 436), (434, 466, 467, 435), (433, 465, 466, 434), (432, 464, 465, 433), (495, 527, 496, 464), (494, 526, 527, 495), (493, 525, 526, 494), (492, 524, 525, 493), (491, 523, 524, 492), (490, 522, 523, 491), (489, 521, 522, 490), (488, 520, 521, 489), (487, 519, 520, 488), (486, 518, 519, 487), (485, 517, 518, 486), (484, 516, 517, 485), (483, 515, 516, 484), (482, 514, 515, 483), (481, 513, 514, 482), (480, 512, 513, 481), (479, 511, 512, 480), (478, 510, 511, 479), (477, 509, 510, 478), (476, 508, 509, 477), (475, 507, 508, 476), (474, 506, 507, 475), (473, 505, 506, 474), (472, 504, 505, 473), (471, 503, 504, 472), (470, 502, 503, 471), (469, 501, 502, 470), (468, 500, 501, 469), (467, 499, 500, 468), (466, 498, 499, 467), (465, 497, 498, 466), (464, 496, 497, 465), (649, 543, 545, 650), (650, 545, 547, 651), (651, 547, 549, 652), (652, 549, 551, 653), (653, 551, 553, 654), (654, 553, 555, 655), (655, 555, 557, 656), (656, 557, 559, 657), (657, 559, 561, 658), (658, 561, 563, 659), (659, 563, 565, 660), (660, 565, 567, 661), (661, 567, 569, 662), (662, 569, 571, 663), (663, 571, 573, 664), (664, 573, 575, 665), (665, 575, 577, 666), (666, 577, 579, 667), (531, 529, 591, 589, 587, 585, 583, 581, 579, 577, 575, 573, 571, 569, 567, 565, 563, 561, 559, 557, 555, 553, 551, 549, 547, 545, 543, 541, 539, 537, 535, 533), (528, 530, 532, 534, 536, 538, 540, 542, 544, 546, 548, 550, 552, 554, 556, 558, 560, 562, 564, 566, 568, 570, 572, 574, 576, 578, 580, 582, 584, 586, 588, 590), (576, 609, 610, 578), (574, 608, 609, 576), (572, 607, 608, 574), (570, 606, 607, 572), (568, 605, 606, 570), (566, 604, 605, 568), (564, 603, 604, 566), (562, 602, 603, 564), (560, 601, 602, 562), (558, 600, 601, 560), (556, 599, 600, 558), (554, 598, 599, 556), (552, 597, 598, 554), (550, 596, 597, 552), (548, 595, 596, 550), (546, 594, 595, 548), (544, 593, 594, 546), (542, 592, 593, 544), (609, 628, 629, 610), (608, 627, 628, 609), (607, 626, 627, 608), (606, 625, 626, 607), (605, 624, 625, 606), (604, 623, 624, 605), (603, 622, 623, 604), (602, 621, 622, 603), (601, 620, 621, 602), (600, 619, 620, 601), (599, 618, 619, 600), (598, 617, 618, 599), (597, 616, 617, 598), (596, 615, 616, 597), (595, 614, 615, 596), (594, 613, 614, 595), (593, 612, 613, 594), (592, 611, 612, 593), (628, 647, 648, 629), (627, 646, 647, 628), (626, 645, 646, 627), (625, 644, 645, 626), (624, 643, 644, 625), (623, 642, 643, 624), (622, 641, 642, 623), (621, 640, 641, 622), (620, 639, 640, 621), (619, 638, 639, 620), (618, 637, 638, 619), (617, 636, 637, 618), (616, 635, 636, 617), (615, 634, 635, 616), (614, 633, 634, 615), (613, 632, 633, 614), (612, 631, 632, 613), (611, 630, 631, 612), (647, 666, 667, 648), (646, 665, 666, 647), (645, 664, 665, 646), (644, 663, 664, 645), (643, 662, 663, 644), (642, 661, 662, 643), (641, 660, 661, 642), (640, 659, 660, 641), (639, 658, 659, 640), (638, 657, 658, 639), (637, 656, 657, 638), (636, 655, 656, 637), (635, 654, 655, 636), (634, 653, 654, 635), (633, 652, 653, 634), (632, 651, 652, 633), (631, 650, 651, 632), (630, 649, 650, 631), (789, 683, 685, 790), (790, 685, 687, 791), (791, 687, 689, 792), (792, 689, 691, 793), (793, 691, 693, 794), (794, 693, 695, 795), (795, 695, 697, 796), (796, 697, 699, 797), (797, 699, 701, 798), (798, 701, 703, 799), (799, 703, 705, 800), (800, 705, 707, 801), (801, 707, 709, 802), (802, 709, 711, 803), (803, 711, 713, 804), (804, 713, 715, 805), (805, 715, 717, 806), (806, 717, 719, 807), (671, 669, 731, 729, 727, 725, 723, 721, 719, 717, 715, 713, 711, 709, 707, 705, 703, 701, 699, 697, 695, 693, 691, 689, 687, 685, 683, 681, 679, 677, 675, 673), (668, 670, 672, 674, 676, 678, 680, 682, 684, 686, 688, 690, 692, 694, 696, 698, 700, 702, 704, 706, 708, 710, 712, 714, 716, 718, 720, 722, 724, 726, 728, 730), (716, 749, 750, 718), (714, 748, 749, 716), (712, 747, 748, 714), (710, 746, 747, 712), (708, 745, 746, 710), (706, 744, 745, 708), (704, 743, 744, 706), (702, 742, 743, 704), (700, 741, 742, 702), (698, 740, 741, 700), (696, 739, 740, 698), (694, 738, 739, 696), (692, 737, 738, 694), (690, 736, 737, 692), (688, 735, 736, 690), (686, 734, 735, 688), (684, 733, 734, 686), (682, 732, 733, 684), (749, 768, 769, 750), (748, 767, 768, 749), (747, 766, 767, 748), (746, 765, 766, 747), (745, 764, 765, 746), (744, 763, 764, 745), (743, 762, 763, 744), (742, 761, 762, 743), (741, 760, 761, 742), (740, 759, 760, 741), (739, 758, 759, 740), (738, 757, 758, 739), (737, 756, 757, 738), (736, 755, 756, 737), (735, 754, 755, 736), (734, 753, 754, 735), (733, 752, 753, 734), (732, 751, 752, 733), (768, 787, 788, 769), (767, 786, 787, 768), (766, 785, 786, 767), (765, 784, 785, 766), (764, 783, 784, 765), (763, 782, 783, 764), (762, 781, 782, 763), (761, 780, 781, 762), (760, 779, 780, 761), (759, 778, 779, 760), (758, 777, 778, 759), (757, 776, 777, 758), (756, 775, 776, 757), (755, 774, 775, 756), (754, 773, 774, 755), (753, 772, 773, 754), (752, 771, 772, 753), (751, 770, 771, 752), (787, 806, 807, 788), (786, 805, 806, 787), (785, 804, 805, 786), (784, 803, 804, 785), (783, 802, 803, 784), (782, 801, 802, 783), (781, 800, 801, 782), (780, 799, 800, 781), (779, 798, 799, 780), (778, 797, 798, 779), (777, 796, 797, 778), (776, 795, 796, 777), (775, 794, 795, 776), (774, 793, 794, 775), (773, 792, 793, 774), (772, 791, 792, 773), (771, 790, 791, 772), (770, 789, 790, 771)])
_uv = me_cylinder_008.uv_layers.new(name='UVMap')
_uv.uv.foreach_set('vector', [0.4222, 0.5687, 0.422, 0.5951, 0.4019, 0.5854, 0.3995, 0.5546, 0.3995, 0.5546, 0.4019, 0.5854, 0.3746, 0.5902, 0.3734, 0.5644, 0.3734, 0.5644, 0.3746, 0.5902, 0.3522, 0.6005, 0.3478, 0.5781, 0.3478, 0.5781, 0.3522, 0.6005, 0.326, 0.593, 0.3126, 0.5576, 0.3126, 0.5576, 0.326, 0.593, 0.3096, 0.5984, 0.2814, 0.5635, 0.009464, 0.3547, 0.03864, 0.3178, 0.05838, 0.3197, 0.05634, 0.3395, 0.8897, 0.7794, 0.9091, 0.7854, 0.9091, 0.8062, 0.8929, 0.8015, 0.07271, 0.3255, 0.0726, 0.3091, 0.09624, 0.3018, 0.094, 0.3206, 0.9896, 0.1404, 0.9957, 0.1581, 0.9762, 0.1584, 0.9528, 0.1354, 0.1003, 0.3354, 0.1126, 0.3068, 0.1497, 0.3081, 0.1348, 0.3335, 0.1348, 0.3335, 0.1497, 0.3081, 0.1581, 0.3076, 0.1717, 0.3291, 0.1717, 0.3291, 0.1581, 0.3076, 0.1749, 0.3039, 0.1831, 0.3238, 0.1831, 0.3238, 0.1749, 0.3039, 0.1849, 0.3032, 0.1962, 0.3172, 0.1346, 0.6136, 0.1452, 0.5977, 0.1571, 0.5979, 0.1529, 0.6203, 0.1529, 0.6203, 0.1571, 0.5979, 0.1716, 0.5975, 0.1693, 0.619, 0.1693, 0.619, 0.1716, 0.5975, 0.1887, 0.597, 0.1873, 0.6185, 0.1873, 0.6185, 0.1887, 0.597, 0.2075, 0.5962, 0.207, 0.6175, 0.207, 0.6175, 0.2075, 0.5962, 0.2275, 0.595, 0.2278, 0.6163, 0.4846, 0.1591, 0.4874, 0.1315, 0.4926, 0.1043, 0.5001, 0.07852, 0.5096, 0.05511, 0.5207, 0.035, 0.533, 0.01896, 0.5461, 0.00761, 0.5594, 0.001384, 0.5725, 0.0, 0.585, 0.002924, 0.5986, 0.01396, 0.6115, 0.01454, 0.6226, 0.05272, 0.6198, 0.07519, 0.6249, 0.1016, 0.6215, 0.1231, 0.6181, 0.1506, 0.6249, 0.1795, 0.6155, 0.2051, 0.6067, 0.2286, 0.5863, 0.2473, 0.576, 0.2637, 0.5589, 0.2744, 0.5453, 0.2806, 0.5316, 0.2814, 0.5194, 0.2768, 0.5084, 0.2671, 0.4991, 0.2525, 0.4919, 0.2336, 0.4869, 0.2111, 0.4845, 0.186, 0.6262, 0.4683, 0.6214, 0.4411, 0.6192, 0.4143, 0.6197, 0.389, 0.6229, 0.3662, 0.6287, 0.3469, 0.6366, 0.3313, 0.6463, 0.3178, 0.655, 0.2983, 0.667, 0.2947, 0.6815, 0.3263, 0.6973, 0.3077, 0.7005, 0.3019, 0.7391, 0.3603, 0.7471, 0.3727, 0.7458, 0.4123, 0.7606, 0.4376, 0.7688, 0.4645, 0.7749, 0.4961, 0.764, 0.5098, 0.7579, 0.5357, 0.7652, 0.564, 0.745, 0.5863, 0.7354, 0.5967, 0.7168, 0.6008, 0.707, 0.5925, 0.6934, 0.5874, 0.6797, 0.5771, 0.6663, 0.562, 0.6539, 0.5428, 0.6427, 0.5202, 0.6334, 0.4951, 0.2134, 0.8902, 0.2128, 0.8601, 0.2328, 0.8589, 0.2334, 0.8891, 0.1946, 0.8911, 0.194, 0.8609, 0.2128, 0.8601, 0.2134, 0.8902, 0.1775, 0.8916, 0.1766, 0.8597, 0.194, 0.8609, 0.1946, 0.8911, 0.163, 0.8917, 0.1603, 0.8567, 0.1766, 0.8597, 0.1775, 0.8916, 0.1502, 0.8938, 0.1473, 0.8564, 0.1603, 0.8567, 0.163, 0.8917, 0.136, 0.8873, 0.1337, 0.8275, 0.1473, 0.8564, 0.1502, 0.8938, 0.1823, 0.5907, 0.1715, 0.5436, 0.1859, 0.5336, 0.1962, 0.5926, 0.1527, 0.5898, 0.1367, 0.5663, 0.1715, 0.5436, 0.1823, 0.5907, 0.1332, 0.591, 0.1249, 0.5697, 0.1367, 0.5663, 0.1527, 0.5898, 0.1082, 0.595, 0.1049, 0.5582, 0.1249, 0.5697, 0.1332, 0.591, 0.09068, 0.595, 0.0933, 0.5239, 0.1049, 0.5582, 0.1082, 0.595, 0.06797, 0.5916, 0.04552, 0.5248, 0.0933, 0.5239, 0.09068, 0.595, 0.2758, 0.3258, 0.2705, 0.4036, 0.2438, 0.3957, 0.2511, 0.328, 0.487, 0.9745, 0.4697, 0.9537, 0.5004, 0.8945, 0.5004, 0.9746, 0.7471, 0.3727, 0.7749, 0.3713, 0.7706, 0.4017, 0.7458, 0.4123, 0.3422, 0.3073, 0.3698, 0.333, 0.3196, 0.3589, 0.3279, 0.3095, 0.4096, 0.2962, 0.3871, 0.3229, 0.3698, 0.333, 0.3422, 0.3073, 0.4075, 0.2947, 0.413, 0.3495, 0.3871, 0.3229, 0.4096, 0.2962, 0.2128, 0.8601, 0.2196, 0.7502, 0.2334, 0.7493, 0.2328, 0.8589, 0.194, 0.8609, 0.2066, 0.7522, 0.2196, 0.7502, 0.2128, 0.8601, 0.1766, 0.8597, 0.1946, 0.751, 0.2066, 0.7522, 0.194, 0.8609, 0.1603, 0.8567, 0.1839, 0.7504, 0.1946, 0.751, 0.1766, 0.8597, 0.1473, 0.8564, 0.1638, 0.7546, 0.1839, 0.7504, 0.1603, 0.8567, 0.1337, 0.8275, 0.1538, 0.7431, 0.1638, 0.7546, 0.1473, 0.8564, 0.1715, 0.5436, 0.1438, 0.4578, 0.1616, 0.453, 0.1859, 0.5336, 0.3003, 0.9781, 0.3311, 0.8883, 0.351, 0.8818, 0.351, 0.983, 0.1249, 0.5697, 0.1144, 0.4621, 0.1284, 0.4738, 0.1367, 0.5663, 0.1049, 0.5582, 0.09548, 0.4451, 0.1144, 0.4621, 0.1249, 0.5697, 0.0933, 0.5239, 0.08085, 0.4508, 0.09548, 0.4451, 0.1049, 0.5582, 0.04552, 0.5248, 0.04041, 0.4455, 0.08085, 0.4508, 0.0933, 0.5239, 0.2705, 0.4036, 0.2911, 0.436, 0.2657, 0.4736, 0.2438, 0.3957, 0.2961, 0.3362, 0.2976, 0.461, 0.2911, 0.436, 0.2705, 0.4036, 0.3196, 0.3589, 0.3255, 0.4744, 0.2976, 0.461, 0.2961, 0.3362, 0.3698, 0.333, 0.3444, 0.4563, 0.3255, 0.4744, 0.3196, 0.3589, 0.3871, 0.3229, 0.3751, 0.4256, 0.3444, 0.4563, 0.3698, 0.333, 0.413, 0.3495, 0.3895, 0.4547, 0.3751, 0.4256, 0.3871, 0.3229, 0.4416, 0.331, 0.4088, 0.4427, 0.3895, 0.4547, 0.413, 0.3495, 0.2196, 0.7502, 0.2122, 0.6716, 0.23, 0.6706, 0.2334, 0.7493, 0.2066, 0.7522, 0.1954, 0.6728, 0.2122, 0.6716, 0.2196, 0.7502, 0.1946, 0.751, 0.1797, 0.6731, 0.1954, 0.6728, 0.2066, 0.7522, 0.1839, 0.7504, 0.1626, 0.6767, 0.1797, 0.6731, 0.1946, 0.751, 0.1638, 0.7546, 0.1453, 0.6719, 0.1626, 0.6767, 0.1839, 0.7504, 0.1616, 0.453, 0.167, 0.3798, 0.1844, 0.378, 0.1732, 0.4637, 0.1438, 0.4578, 0.1617, 0.3888, 0.167, 0.3798, 0.1616, 0.453, 0.1284, 0.4738, 0.1273, 0.3644, 0.1617, 0.3888, 0.1438, 0.4578, 0.1144, 0.4621, 0.08437, 0.3586, 0.1273, 0.3644, 0.1284, 0.4738, 0.9685, 0.01694, 0.9957, 0.08395, 0.956, 0.1105, 0.9654, 0.0, 0.08085, 0.4508, 0.07521, 0.3706, 0.08564, 0.3732, 0.09548, 0.4451, 0.04041, 0.4455, 0.047, 0.357, 0.07521, 0.3706, 0.08085, 0.4508, 0.02585, 0.4812, 0.0, 0.3912, 0.047, 0.357, 0.04041, 0.4455, 0.2976, 0.461, 0.2915, 0.5213, 0.2687, 0.528, 0.2911, 0.436, 0.3255, 0.4744, 0.3405, 0.5699, 0.2915, 0.5213, 0.2976, 0.461, 0.3444, 0.4563, 0.3641, 0.5158, 0.3405, 0.5699, 0.3255, 0.4744, 0.3751, 0.4256, 0.386, 0.5438, 0.3641, 0.5158, 0.3444, 0.4563, 0.3895, 0.4547, 0.4022, 0.5022, 0.386, 0.5438, 0.3751, 0.4256, 0.4088, 0.4427, 0.4203, 0.4938, 0.4022, 0.5022, 0.3895, 0.4547, 0.2122, 0.6716, 0.207, 0.6175, 0.2278, 0.6163, 0.23, 0.6706, 0.1954, 0.6728, 0.1873, 0.6185, 0.207, 0.6175, 0.2122, 0.6716, 0.1797, 0.6731, 0.1693, 0.619, 0.1873, 0.6185, 0.1954, 0.6728, 0.1626, 0.6767, 0.1529, 0.6203, 0.1693, 0.619, 0.1797, 0.6731, 0.1453, 0.6719, 0.1346, 0.6136, 0.1529, 0.6203, 0.1626, 0.6767, 0.167, 0.3798, 0.1831, 0.3238, 0.1962, 0.3172, 0.1844, 0.378, 0.07022, 0.8954, 0.07022, 0.954, 0.05861, 0.9562, 0.05698, 0.9018, 0.1273, 0.3644, 0.1348, 0.3335, 0.1717, 0.3291, 0.1617, 0.3888, 0.08437, 0.3586, 0.1003, 0.3354, 0.1348, 0.3335, 0.1273, 0.3644, 0.9957, 0.08395, 0.9896, 0.1404, 0.9528, 0.1354, 0.956, 0.1105, 0.07521, 0.3706, 0.07271, 0.3255, 0.094, 0.3206, 0.08564, 0.3732, 0.047, 0.357, 0.05634, 0.3395, 0.07271, 0.3255, 0.07521, 0.3706, 0.0, 0.3912, 0.009464, 0.3547, 0.05634, 0.3395, 0.047, 0.357, 0.2915, 0.5213, 0.3126, 0.5576, 0.2814, 0.5635, 0.2687, 0.528, 0.5205, 0.9472, 0.5259, 0.9554, 0.5004, 0.9345, 0.5259, 0.8945, 0.3641, 0.5158, 0.3734, 0.5644, 0.3478, 0.5781, 0.3405, 0.5699, 0.386, 0.5438, 0.3995, 0.5546, 0.3734, 0.5644, 0.3641, 0.5158, 0.4022, 0.5022, 0.4222, 0.5687, 0.3995, 0.5546, 0.386, 0.5438, 0.4203, 0.4938, 0.4416, 0.555, 0.4222, 0.5687, 0.4022, 0.5022, 0.7445, 0.7641, 0.7432, 0.7782, 0.7271, 0.778, 0.7277, 0.764, 0.7277, 0.764, 0.7271, 0.778, 0.7107, 0.7778, 0.7106, 0.7637, 0.7106, 0.7637, 0.7107, 0.7778, 0.6946, 0.7776, 0.6938, 0.7635, 0.6938, 0.7635, 0.6946, 0.7776, 0.6795, 0.7774, 0.6781, 0.7633, 0.6781, 0.7633, 0.6795, 0.7774, 0.666, 0.7771, 0.6639, 0.763, 0.6639, 0.763, 0.666, 0.7771, 0.6545, 0.7769, 0.6518, 0.7628, 0.6518, 0.7628, 0.6545, 0.7769, 0.6455, 0.7767, 0.642, 0.7624, 0.642, 0.7624, 0.6455, 0.7767, 0.6394, 0.7764, 0.632, 0.7664, 0.8905, 0.9792, 0.8845, 0.9891, 0.8769, 0.9874, 0.8806, 0.9716, 0.8806, 0.9716, 0.8769, 0.9874, 0.8672, 0.9849, 0.8698, 0.9679, 0.8698, 0.9679, 0.8672, 0.9849, 0.8533, 0.9927, 0.855, 0.9751, 0.855, 0.9751, 0.8533, 0.9927, 0.8416, 0.9844, 0.8419, 0.9636, 0.8419, 0.9636, 0.8416, 0.9844, 0.8231, 0.985, 0.8241, 0.9677, 0.8241, 0.9677, 0.8231, 0.985, 0.8087, 0.9897, 0.807, 0.9744, 0.0, 0.9093, 0.007162, 0.8954, 0.01833, 0.9044, 0.01833, 0.9294, 0.03674, 0.9212, 0.03427, 0.9456, 0.02607, 0.9463, 0.01833, 0.9193, 0.7771, 0.03535, 0.7862, 0.01096, 0.8017, 0.01213, 0.8011, 0.02535, 0.6185, 0.7827, 0.6185, 0.7964, 0.6068, 0.8006, 0.6068, 0.7892, 0.8138, 0.01587, 0.8132, 0.004935, 0.8303, 0.0, 0.829, 0.01256, 0.3752, 0.9772, 0.3793, 0.9891, 0.3682, 0.9884, 0.351, 0.9731, 0.8376, 0.02227, 0.8432, 0.003271, 0.8696, 0.004089, 0.861, 0.02101, 0.861, 0.02101, 0.8696, 0.004089, 0.8738, 0.003875, 0.8851, 0.01816, 0.8851, 0.01816, 0.8738, 0.003875, 0.8843, 0.001424, 0.8913, 0.01472, 0.69, 0.7827, 0.6867, 0.7911, 0.6783, 0.7891, 0.6805, 0.7785, 0.8956, 0.613, 0.9012, 0.6023, 0.9097, 0.6025, 0.9074, 0.6175, 0.9074, 0.6175, 0.9097, 0.6025, 0.9195, 0.6023, 0.9185, 0.6167, 0.9185, 0.6167, 0.9195, 0.6023, 0.9304, 0.602, 0.9299, 0.6164, 0.9299, 0.6164, 0.9304, 0.602, 0.9418, 0.6015, 0.9419, 0.6158, 0.9419, 0.6158, 0.9418, 0.6015, 0.9534, 0.6008, 0.954, 0.6151, 0.787, 0.7645, 0.7838, 0.7785, 0.7721, 0.7785, 0.7747, 0.7644, 0.6193, 0.8959, 0.6212, 0.8774, 0.6247, 0.8591, 0.6297, 0.8418, 0.6361, 0.8261, 0.6436, 0.8126, 0.6518, 0.8018, 0.6606, 0.7942, 0.6695, 0.7901, 0.6783, 0.7891, 0.6867, 0.7911, 0.6958, 0.7985, 0.7045, 0.7989, 0.7119, 0.8245, 0.71, 0.8396, 0.7135, 0.8573, 0.7112, 0.8718, 0.7089, 0.8902, 0.7135, 0.9096, 0.7072, 0.9268, 0.7013, 0.9425, 0.6875, 0.9551, 0.6807, 0.9661, 0.6692, 0.9733, 0.66, 0.9774, 0.6508, 0.978, 0.6426, 0.9749, 0.6353, 0.9684, 0.6291, 0.9586, 0.6242, 0.9459, 0.6209, 0.9308, 0.6192, 0.9139, 0.7747, 0.7644, 0.7721, 0.7785, 0.7584, 0.7784, 0.7604, 0.7643, 0.7604, 0.7643, 0.7584, 0.7784, 0.7432, 0.7782, 0.7445, 0.7641, 0.7905, 0.7223, 0.7879, 0.7039, 0.787, 0.6859, 0.7878, 0.669, 0.7905, 0.6538, 0.7947, 0.6409, 0.8004, 0.6307, 0.8072, 0.6218, 0.8134, 0.609, 0.8215, 0.6068, 0.8306, 0.6283, 0.8416, 0.6163, 0.8439, 0.6124, 0.8685, 0.6524, 0.8737, 0.6609, 0.8719, 0.6874, 0.8813, 0.7047, 0.8862, 0.7229, 0.8897, 0.7443, 0.882, 0.7533, 0.8774, 0.7705, 0.8817, 0.7896, 0.8677, 0.8041, 0.8611, 0.8109, 0.8485, 0.8134, 0.8421, 0.8075, 0.8331, 0.8038, 0.8241, 0.7965, 0.8154, 0.7861, 0.8075, 0.7729, 0.8005, 0.7575, 0.7947, 0.7404, 0.2438, 0.3018, 0.2438, 0.3018, 0.2438, 0.3167, 0.2431, 0.3166, 0.7753, 0.6024, 0.7752, 0.607, 0.7615, 0.6022, 0.7615, 0.6023, 0.787, 0.6025, 0.7868, 0.611, 0.7752, 0.607, 0.7753, 0.6024, 0.9424, 0.7773, 0.9423, 0.768, 0.954, 0.7681, 0.954, 0.7766, 0.9309, 0.7777, 0.9309, 0.7663, 0.9423, 0.768, 0.9424, 0.7773, 0.9201, 0.778, 0.9198, 0.7776, 0.9309, 0.7663, 0.9309, 0.7777, 0.9103, 0.7781, 0.9086, 0.7691, 0.9198, 0.7776, 0.9201, 0.778, 0.9022, 0.7794, 0.8991, 0.7655, 0.9086, 0.7691, 0.9103, 0.7781, 0.8914, 0.7751, 0.8897, 0.75, 0.8991, 0.7655, 0.9022, 0.7794, 0.89, 0.1721, 0.8855, 0.161, 0.8929, 0.149, 0.8989, 0.1735, 0.8711, 0.1714, 0.8566, 0.1661, 0.8855, 0.161, 0.89, 0.1721, 0.7806, 0.7848, 0.7761, 0.7833, 0.7869, 0.7785, 0.7869, 0.8034, 0.8378, 0.1751, 0.8365, 0.1652, 0.8507, 0.1692, 0.8554, 0.1724, 0.8265, 0.175, 0.8278, 0.1482, 0.8365, 0.1652, 0.8378, 0.1751, 0.8084, 0.1729, 0.7971, 0.1471, 0.8278, 0.1482, 0.8265, 0.175, 0.2435, 0.8939, 0.232, 0.9255, 0.2167, 0.9194, 0.2291, 0.8938, 0.7819, 0.1759, 0.7696, 0.1756, 0.7829, 0.1414, 0.7938, 0.1733, 0.8737, 0.6609, 0.8897, 0.6601, 0.8872, 0.6808, 0.8719, 0.6874, 0.8685, 0.6524, 0.8602, 0.6377, 0.8897, 0.6601, 0.8737, 0.6609, 0.2416, 0.3488, 0.2366, 0.3303, 0.2416, 0.3188, 0.2408, 0.3018, 0.8715, 0.8134, 0.8708, 0.8324, 0.8567, 0.8173, 0.8718, 0.8145, 0.8739, 0.814, 0.8905, 0.8217, 0.8708, 0.8324, 0.8715, 0.8134, 0.8215, 0.6068, 0.8212, 0.6021, 0.8299, 0.6008, 0.8306, 0.6283, 0.6326, 0.6021, 0.6376, 0.6029, 0.6234, 0.6051, 0.6275, 0.6013, 0.6468, 0.6016, 0.6423, 0.6134, 0.6376, 0.6029, 0.6326, 0.6021, 0.6575, 0.6008, 0.6558, 0.6051, 0.6423, 0.6134, 0.6468, 0.6016, 0.6692, 0.6011, 0.669, 0.6117, 0.6558, 0.6051, 0.6575, 0.6008, 0.6827, 0.6013, 0.6825, 0.6122, 0.669, 0.6117, 0.6692, 0.6011, 0.6978, 0.6015, 0.6977, 0.6076, 0.6825, 0.6122, 0.6827, 0.6013, 0.7138, 0.6018, 0.7137, 0.6105, 0.6977, 0.6076, 0.6978, 0.6015, 0.7302, 0.602, 0.7302, 0.6042, 0.7137, 0.6105, 0.7138, 0.6018, 0.7463, 0.6021, 0.7464, 0.6014, 0.7302, 0.6042, 0.7302, 0.602, 0.7615, 0.6022, 0.7476, 0.673, 0.7371, 0.6729, 0.7464, 0.6014, 0.7752, 0.607, 0.7571, 0.6731, 0.7476, 0.673, 0.7615, 0.6022, 0.7868, 0.611, 0.7652, 0.6731, 0.7571, 0.6731, 0.7752, 0.607, 0.9423, 0.768, 0.9435, 0.705, 0.9516, 0.7044, 0.954, 0.7681, 0.9309, 0.7663, 0.9356, 0.7063, 0.9435, 0.705, 0.9423, 0.768, 0.9198, 0.7776, 0.928, 0.7054, 0.9356, 0.7063, 0.9309, 0.7663, 0.9086, 0.7691, 0.9207, 0.705, 0.928, 0.7054, 0.9198, 0.7776, 0.8991, 0.7655, 0.9087, 0.7077, 0.9207, 0.705, 0.9086, 0.7691, 0.8897, 0.75, 0.9009, 0.7, 0.9087, 0.7077, 0.8991, 0.7655, 0.8855, 0.161, 0.8609, 0.1048, 0.8738, 0.1015, 0.8929, 0.149, 0.8566, 0.1661, 0.8493, 0.1156, 0.8609, 0.1048, 0.8855, 0.161, 0.8507, 0.1692, 0.8398, 0.1078, 0.8493, 0.1156, 0.8566, 0.1661, 0.8365, 0.1652, 0.8281, 0.09623, 0.8398, 0.1078, 0.8507, 0.1692, 0.8278, 0.1482, 0.8169, 0.1001, 0.8281, 0.09623, 0.8365, 0.1652, 0.7971, 0.1471, 0.7919, 0.09638, 0.8169, 0.1001, 0.8278, 0.1482, 0.232, 0.9255, 0.2435, 0.9469, 0.226, 0.9704, 0.2167, 0.9194, 0.7696, 0.1756, 0.7688, 0.1034, 0.7788, 0.1205, 0.7829, 0.1414, 0.8082, 0.8304, 0.8039, 0.9034, 0.787, 0.8919, 0.7979, 0.8203, 0.8442, 0.8163, 0.8139, 0.8931, 0.8039, 0.9034, 0.8082, 0.8304, 0.8567, 0.8173, 0.8388, 0.8756, 0.8139, 0.8931, 0.8442, 0.8163, 0.8708, 0.8324, 0.8477, 0.8964, 0.8388, 0.8756, 0.8567, 0.8173, 0.8905, 0.8217, 0.8624, 0.8903, 0.8477, 0.8964, 0.8708, 0.8324, 0.6234, 0.6051, 0.6559, 0.6722, 0.65, 0.678, 0.6192, 0.6093, 0.6376, 0.6029, 0.662, 0.6761, 0.6559, 0.6722, 0.6234, 0.6051, 0.6068, 0.7744, 0.6129, 0.7098, 0.6154, 0.7056, 0.6154, 0.7827, 0.6558, 0.6051, 0.6746, 0.6728, 0.666, 0.6727, 0.6423, 0.6134, 0.669, 0.6117, 0.6834, 0.6723, 0.6746, 0.6728, 0.6558, 0.6051, 0.6825, 0.6122, 0.6931, 0.6723, 0.6834, 0.6723, 0.669, 0.6117, 0.6977, 0.6076, 0.7035, 0.6725, 0.6931, 0.6723, 0.6825, 0.6122, 0.7137, 0.6105, 0.7146, 0.6726, 0.7035, 0.6725, 0.6977, 0.6076, 0.7302, 0.6042, 0.7259, 0.6728, 0.7146, 0.6726, 0.7137, 0.6105, 0.7464, 0.6014, 0.7371, 0.6729, 0.7259, 0.6728, 0.7302, 0.6042, 0.7476, 0.673, 0.7549, 0.727, 0.7413, 0.7269, 0.7371, 0.6729, 0.7571, 0.6731, 0.7671, 0.7271, 0.7549, 0.727, 0.7476, 0.673, 0.7652, 0.6731, 0.7775, 0.7272, 0.7671, 0.7271, 0.7571, 0.6731, 0.9435, 0.705, 0.9425, 0.6522, 0.9528, 0.6515, 0.9516, 0.7044, 0.9356, 0.7063, 0.9323, 0.6529, 0.9425, 0.6522, 0.9435, 0.705, 0.928, 0.7054, 0.9223, 0.653, 0.9323, 0.6529, 0.9356, 0.7063, 0.9207, 0.705, 0.9108, 0.6555, 0.9223, 0.653, 0.928, 0.7054, 0.9087, 0.7077, 0.8998, 0.6522, 0.9108, 0.6555, 0.9207, 0.705, 0.8738, 0.1015, 0.8791, 0.05238, 0.8898, 0.05123, 0.8803, 0.1088, 0.8609, 0.1048, 0.8771, 0.05826, 0.8791, 0.05238, 0.8738, 0.1015, 0.8493, 0.1156, 0.8549, 0.04181, 0.8771, 0.05826, 0.8609, 0.1048, 0.8398, 0.1078, 0.8261, 0.03786, 0.8549, 0.04181, 0.8493, 0.1156, 0.3633, 0.894, 0.3793, 0.9397, 0.3516, 0.957, 0.364, 0.8818, 0.8169, 0.1001, 0.8146, 0.04623, 0.8208, 0.04803, 0.8281, 0.09623, 0.7919, 0.09638, 0.8004, 0.03696, 0.8146, 0.04623, 0.8169, 0.1001, 0.7788, 0.1205, 0.7799, 0.0596, 0.8004, 0.03696, 0.7919, 0.09638, 0.7688, 0.1034, 0.7654, 0.06312, 0.7799, 0.0596, 0.7788, 0.1205, 0.8039, 0.9034, 0.8035, 0.9683, 0.7878, 0.9325, 0.787, 0.8919, 0.8139, 0.8931, 0.8243, 0.9346, 0.8035, 0.9683, 0.8039, 0.9034, 0.8388, 0.8756, 0.8343, 0.9552, 0.8243, 0.9346, 0.8139, 0.8931, 0.8477, 0.8964, 0.8492, 0.9291, 0.8343, 0.9552, 0.8388, 0.8756, 0.8624, 0.8903, 0.8628, 0.9253, 0.8492, 0.9291, 0.8477, 0.8964, 0.867, 0.8848, 0.8736, 0.9309, 0.8628, 0.9253, 0.8624, 0.8903, 0.8697, 0.8889, 0.8868, 0.9522, 0.8736, 0.9309, 0.867, 0.8848, 0.666, 0.6727, 0.6524, 0.7248, 0.6348, 0.7394, 0.662, 0.6761, 0.6746, 0.6728, 0.6617, 0.7259, 0.6524, 0.7248, 0.666, 0.6727, 0.6834, 0.6723, 0.6723, 0.7259, 0.6617, 0.7259, 0.6746, 0.6728, 0.6931, 0.6723, 0.6845, 0.7261, 0.6723, 0.7259, 0.6834, 0.6723, 0.7035, 0.6725, 0.698, 0.7263, 0.6845, 0.7261, 0.6931, 0.6723, 0.7146, 0.6726, 0.7123, 0.7265, 0.698, 0.7263, 0.7035, 0.6725, 0.7259, 0.6728, 0.7269, 0.7267, 0.7123, 0.7265, 0.7146, 0.6726, 0.7371, 0.6729, 0.7413, 0.7269, 0.7269, 0.7267, 0.7259, 0.6728, 0.7549, 0.727, 0.7604, 0.7643, 0.7445, 0.7641, 0.7413, 0.7269, 0.7671, 0.7271, 0.7747, 0.7644, 0.7604, 0.7643, 0.7549, 0.727, 0.7775, 0.7272, 0.787, 0.7645, 0.7747, 0.7644, 0.7671, 0.7271, 0.9425, 0.6522, 0.9419, 0.6158, 0.954, 0.6151, 0.9528, 0.6515, 0.9323, 0.6529, 0.9299, 0.6164, 0.9419, 0.6158, 0.9425, 0.6522, 0.9223, 0.653, 0.9185, 0.6167, 0.9299, 0.6164, 0.9323, 0.6529, 0.9108, 0.6555, 0.9074, 0.6175, 0.9185, 0.6167, 0.9223, 0.653, 0.8998, 0.6522, 0.8956, 0.613, 0.9074, 0.6175, 0.9108, 0.6555, 0.8791, 0.05238, 0.8913, 0.01472, 0.8989, 0.01041, 0.8898, 0.05123, 0.2426, 0.7149, 0.2426, 0.7539, 0.2337, 0.7557, 0.2335, 0.7197, 0.8549, 0.04181, 0.861, 0.02101, 0.8851, 0.01816, 0.8771, 0.05826, 0.8261, 0.03786, 0.8376, 0.02227, 0.861, 0.02101, 0.8549, 0.04181, 0.3793, 0.9397, 0.3752, 0.9772, 0.351, 0.9731, 0.3516, 0.957, 0.8146, 0.04623, 0.8138, 0.01587, 0.829, 0.01256, 0.8208, 0.04803, 0.8004, 0.03696, 0.8011, 0.02535, 0.8138, 0.01587, 0.8146, 0.04623, 0.7799, 0.0596, 0.7771, 0.03535, 0.8011, 0.02535, 0.8004, 0.03696, 0.03674, 0.8954, 0.03674, 0.9212, 0.01833, 0.9193, 0.02513, 0.896, 0.00242, 0.9158, 0.0, 0.9093, 0.01833, 0.9294, 0.005171, 0.952, 0.8243, 0.9346, 0.8241, 0.9677, 0.807, 0.9744, 0.8035, 0.9683, 0.8343, 0.9552, 0.8419, 0.9636, 0.8241, 0.9677, 0.8243, 0.9346, 0.8492, 0.9291, 0.855, 0.9751, 0.8419, 0.9636, 0.8343, 0.9552, 0.8628, 0.9253, 0.8698, 0.9679, 0.855, 0.9751, 0.8492, 0.9291, 0.8736, 0.9309, 0.8806, 0.9716, 0.8698, 0.9679, 0.8628, 0.9253, 0.8868, 0.9522, 0.8905, 0.9792, 0.8806, 0.9716, 0.8736, 0.9309, 0.6524, 0.7248, 0.642, 0.7624, 0.632, 0.7664, 0.6348, 0.7394, 0.6617, 0.7259, 0.6518, 0.7628, 0.642, 0.7624, 0.6524, 0.7248, 0.6723, 0.7259, 0.6639, 0.763, 0.6518, 0.7628, 0.6617, 0.7259, 0.6845, 0.7261, 0.6781, 0.7633, 0.6639, 0.763, 0.6723, 0.7259, 0.698, 0.7263, 0.6938, 0.7635, 0.6781, 0.7633, 0.6845, 0.7261, 0.7123, 0.7265, 0.7106, 0.7637, 0.6938, 0.7635, 0.698, 0.7263, 0.7269, 0.7267, 0.7277, 0.764, 0.7106, 0.7637, 0.7123, 0.7265, 0.7413, 0.7269, 0.7445, 0.7641, 0.7277, 0.764, 0.7269, 0.7267, 0.8392, 0.2862, 0.8382, 0.2947, 0.8297, 0.2946, 0.8303, 0.2862, 0.8303, 0.2862, 0.8297, 0.2946, 0.8208, 0.2946, 0.821, 0.2862, 0.821, 0.2862, 0.8208, 0.2946, 0.8119, 0.2946, 0.8117, 0.2861, 0.8117, 0.2861, 0.8119, 0.2946, 0.8033, 0.2945, 0.8027, 0.2861, 0.8027, 0.2861, 0.8033, 0.2945, 0.7954, 0.2945, 0.7944, 0.286, 0.7944, 0.286, 0.7954, 0.2945, 0.7885, 0.2944, 0.7871, 0.286, 0.7871, 0.286, 0.7885, 0.2944, 0.7828, 0.2943, 0.7809, 0.2857, 0.7809, 0.2857, 0.7828, 0.2943, 0.7785, 0.2941, 0.7745, 0.2882, 0.9746, 0.9253, 0.9708, 0.9314, 0.9668, 0.9306, 0.9689, 0.921, 0.9689, 0.921, 0.9668, 0.9306, 0.9612, 0.9293, 0.9628, 0.9191, 0.9628, 0.9191, 0.9612, 0.9293, 0.9534, 0.9343, 0.9544, 0.9238, 0.9544, 0.9238, 0.9534, 0.9343, 0.9457, 0.9296, 0.9459, 0.9172, 0.9459, 0.9172, 0.9457, 0.9296, 0.9346, 0.9305, 0.9351, 0.9201, 0.9351, 0.9201, 0.9346, 0.9305, 0.9253, 0.9337, 0.9244, 0.9245, 0.9244, 0.9245, 0.9253, 0.9337, 0.9152, 0.9296, 0.9131, 0.915, 0.9131, 0.915, 0.9152, 0.9296, 0.9087, 0.9311, 0.9021, 0.9163, 0.8532, 0.197, 0.8602, 0.1823, 0.8683, 0.1831, 0.8675, 0.191, 0.4845, 0.2814, 0.4923, 0.2838, 0.4923, 0.292, 0.4858, 0.2901, 0.8742, 0.1854, 0.8742, 0.1788, 0.8838, 0.1759, 0.8829, 0.1834, 0.5674, 0.951, 0.5698, 0.9581, 0.5621, 0.9582, 0.5526, 0.949, 0.8857, 0.1894, 0.8905, 0.1779, 0.9056, 0.1784, 0.8997, 0.1886, 0.8997, 0.1886, 0.9056, 0.1784, 0.9088, 0.1783, 0.9145, 0.1869, 0.9145, 0.1869, 0.9088, 0.1783, 0.9156, 0.1768, 0.919, 0.1848, 0.919, 0.1848, 0.9156, 0.1768, 0.9195, 0.1765, 0.9242, 0.1821, 0.9259, 0.1811, 0.9301, 0.1747, 0.935, 0.1748, 0.9332, 0.1839, 0.9332, 0.1839, 0.935, 0.1748, 0.9409, 0.1748, 0.9399, 0.1834, 0.9399, 0.1834, 0.9409, 0.1748, 0.9477, 0.1747, 0.947, 0.1833, 0.947, 0.1833, 0.9477, 0.1747, 0.9552, 0.1744, 0.9549, 0.183, 0.9549, 0.183, 0.9552, 0.1744, 0.9631, 0.1741, 0.9632, 0.1826, 0.9632, 0.1826, 0.9631, 0.1741, 0.9711, 0.1736, 0.9715, 0.1821, 0.2439, 0.9458, 0.245, 0.9347, 0.2471, 0.9238, 0.2501, 0.9134, 0.2539, 0.904, 0.2584, 0.8959, 0.2634, 0.8895, 0.2686, 0.8849, 0.274, 0.8824, 0.2792, 0.8818, 0.2843, 0.883, 0.2897, 0.8875, 0.2949, 0.8877, 0.2994, 0.903, 0.2982, 0.9121, 0.3003, 0.9227, 0.2989, 0.9313, 0.2976, 0.9424, 0.3003, 0.954, 0.2965, 0.9643, 0.293, 0.9738, 0.2848, 0.9813, 0.2806, 0.9879, 0.2738, 0.9922, 0.2683, 0.9947, 0.2628, 0.995, 0.2579, 0.9932, 0.2535, 0.9892, 0.2497, 0.9834, 0.2468, 0.9758, 0.2448, 0.9667, 0.2438, 0.9566, 0.9715, 0.1821, 0.9711, 0.1736, 0.9789, 0.1731, 0.9797, 0.1816, 0.8474, 0.2862, 0.8461, 0.2946, 0.8382, 0.2947, 0.8392, 0.2862, 0.7163, 0.8484, 0.7144, 0.8374, 0.7135, 0.8266, 0.7137, 0.8165, 0.715, 0.8073, 0.7173, 0.7995, 0.7205, 0.7933, 0.7244, 0.7878, 0.7279, 0.78, 0.7327, 0.7785, 0.7385, 0.7912, 0.7449, 0.7838, 0.7462, 0.7814, 0.7617, 0.8049, 0.7649, 0.8099, 0.7644, 0.8258, 0.7703, 0.836, 0.7736, 0.8468, 0.7761, 0.8595, 0.7717, 0.865, 0.7692, 0.8755, 0.7722, 0.8869, 0.7641, 0.8958, 0.7602, 0.9, 0.7527, 0.9017, 0.7488, 0.8983, 0.7433, 0.8962, 0.7378, 0.8921, 0.7324, 0.886, 0.7274, 0.8783, 0.7229, 0.8692, 0.7192, 0.8591, 0.8474, 0.1762, 0.8472, 0.1883, 0.8394, 0.1883, 0.8395, 0.1762, 0.9719, 0.2919, 0.9718, 0.2798, 0.9796, 0.2792, 0.9797, 0.2914, 0.9639, 0.2923, 0.9638, 0.2802, 0.9718, 0.2798, 0.9719, 0.2919, 0.956, 0.2927, 0.9559, 0.2805, 0.9638, 0.2802, 0.9639, 0.2923, 0.9484, 0.2929, 0.9484, 0.2808, 0.9559, 0.2805, 0.956, 0.2927, 0.9416, 0.293, 0.9414, 0.2802, 0.9484, 0.2808, 0.9484, 0.2929, 0.9357, 0.293, 0.9348, 0.2789, 0.9414, 0.2802, 0.9416, 0.293, 0.9306, 0.2938, 0.9296, 0.2788, 0.9348, 0.2789, 0.9357, 0.293, 0.9248, 0.2911, 0.9242, 0.2671, 0.9296, 0.2788, 0.9306, 0.2938, 0.9186, 0.2921, 0.9144, 0.2731, 0.92, 0.2691, 0.9242, 0.2929, 0.9067, 0.2917, 0.9, 0.2823, 0.9144, 0.2731, 0.9186, 0.2921, 0.8987, 0.2922, 0.8954, 0.2836, 0.9, 0.2823, 0.9067, 0.2917, 0.8885, 0.2938, 0.8872, 0.279, 0.8954, 0.2836, 0.8987, 0.2922, 0.8815, 0.2938, 0.8825, 0.2652, 0.8872, 0.279, 0.8885, 0.2938, 0.8722, 0.2924, 0.8633, 0.2655, 0.8825, 0.2652, 0.8815, 0.2938, 0.9061, 0.8207, 0.9007, 0.8516, 0.8905, 0.8474, 0.8963, 0.8206, 0.9058, 0.1724, 0.8989, 0.1641, 0.9114, 0.1403, 0.9114, 0.1725, 0.7649, 0.8099, 0.7761, 0.8093, 0.7744, 0.8216, 0.7644, 0.8258, 0.933, 0.816, 0.943, 0.8274, 0.9218, 0.8357, 0.9273, 0.8163, 0.9603, 0.8142, 0.9503, 0.824, 0.943, 0.8274, 0.933, 0.816, 0.9596, 0.8135, 0.9596, 0.8357, 0.9503, 0.824, 0.9603, 0.8142, 0.9593, 0.8139, 0.9717, 0.8294, 0.9596, 0.8357, 0.9596, 0.8135, 0.9722, 0.8134, 0.9746, 0.822, 0.9717, 0.8294, 0.9593, 0.8139, 0.7745, 0.1768, 0.7771, 0.1891, 0.7686, 0.1851, 0.7708, 0.1763, 0.7831, 0.1764, 0.7807, 0.1883, 0.7771, 0.1891, 0.7745, 0.1768, 0.7897, 0.1759, 0.7887, 0.1885, 0.7807, 0.1883, 0.7831, 0.1764, 0.7967, 0.176, 0.7966, 0.1881, 0.7887, 0.1885, 0.7897, 0.1759, 0.8046, 0.176, 0.8045, 0.1882, 0.7966, 0.1881, 0.7967, 0.176, 0.8132, 0.1761, 0.8131, 0.1882, 0.8045, 0.1882, 0.8046, 0.176, 0.8221, 0.1761, 0.822, 0.1883, 0.8131, 0.1882, 0.8132, 0.1761, 0.831, 0.1762, 0.8309, 0.1883, 0.822, 0.1883, 0.8221, 0.1761, 0.8395, 0.1762, 0.8394, 0.1883, 0.8309, 0.1883, 0.831, 0.1762, 0.8472, 0.1883, 0.8385, 0.2316, 0.833, 0.2316, 0.8394, 0.1883, 0.9718, 0.2798, 0.9699, 0.2358, 0.9753, 0.2354, 0.9796, 0.2792, 0.9638, 0.2802, 0.9643, 0.2361, 0.9699, 0.2358, 0.9718, 0.2798, 0.9559, 0.2805, 0.9589, 0.2364, 0.9643, 0.2361, 0.9638, 0.2802, 0.9484, 0.2808, 0.9537, 0.2371, 0.9589, 0.2364, 0.9559, 0.2805, 0.9414, 0.2802, 0.9489, 0.2366, 0.9537, 0.2371, 0.9484, 0.2808, 0.9348, 0.2789, 0.9446, 0.2363, 0.9489, 0.2366, 0.9414, 0.2802, 0.9296, 0.2788, 0.9366, 0.2379, 0.9446, 0.2363, 0.9348, 0.2789, 0.9242, 0.2671, 0.9325, 0.2332, 0.9366, 0.2379, 0.9296, 0.2788, 0.9144, 0.2731, 0.9028, 0.2386, 0.91, 0.2367, 0.92, 0.2691, 0.03674, 0.9359, 0.04581, 0.8988, 0.05342, 0.8954, 0.05698, 0.9359, 0.8954, 0.2836, 0.8909, 0.2404, 0.8965, 0.2451, 0.9, 0.2823, 0.8872, 0.279, 0.8833, 0.2335, 0.8909, 0.2404, 0.8954, 0.2836, 0.8825, 0.2652, 0.8773, 0.2358, 0.8833, 0.2335, 0.8872, 0.279, 0.8633, 0.2655, 0.8612, 0.2337, 0.8773, 0.2358, 0.8825, 0.2652, 0.9007, 0.8516, 0.9076, 0.8654, 0.8961, 0.8794, 0.8905, 0.8474, 0.9135, 0.8257, 0.9091, 0.8757, 0.9076, 0.8654, 0.9007, 0.8516, 0.9218, 0.8357, 0.9197, 0.8821, 0.9091, 0.8757, 0.9135, 0.8257, 0.943, 0.8274, 0.9277, 0.8757, 0.9197, 0.8821, 0.9218, 0.8357, 0.9503, 0.824, 0.9414, 0.8646, 0.9277, 0.8757, 0.943, 0.8274, 0.9596, 0.8357, 0.9461, 0.8768, 0.9414, 0.8646, 0.9503, 0.824, 0.9717, 0.8294, 0.9544, 0.8728, 0.9461, 0.8768, 0.9596, 0.8357, 0.7686, 0.1851, 0.7858, 0.2316, 0.7818, 0.2351, 0.7654, 0.1926, 0.7771, 0.1891, 0.7899, 0.2339, 0.7858, 0.2316, 0.7686, 0.1851, 0.7807, 0.1883, 0.7927, 0.2319, 0.7899, 0.2339, 0.7771, 0.1891, 0.7887, 0.1885, 0.798, 0.2319, 0.7927, 0.2319, 0.7807, 0.1883, 0.7966, 0.1881, 0.8032, 0.2315, 0.798, 0.2319, 0.7887, 0.1885, 0.8045, 0.1882, 0.8089, 0.2315, 0.8032, 0.2315, 0.7966, 0.1881, 0.8131, 0.1882, 0.8148, 0.2315, 0.8089, 0.2315, 0.8045, 0.1882, 0.822, 0.1883, 0.821, 0.2316, 0.8148, 0.2315, 0.8131, 0.1882, 0.8309, 0.1883, 0.8271, 0.2316, 0.821, 0.2316, 0.822, 0.1883, 0.8394, 0.1883, 0.833, 0.2316, 0.8271, 0.2316, 0.8309, 0.1883, 0.8385, 0.2316, 0.8435, 0.2639, 0.8365, 0.2639, 0.833, 0.2316, 0.9699, 0.2358, 0.9707, 0.204, 0.9777, 0.2036, 0.9753, 0.2354, 0.9643, 0.2361, 0.9636, 0.2044, 0.9707, 0.204, 0.9699, 0.2358, 0.9589, 0.2364, 0.9565, 0.2048, 0.9636, 0.2044, 0.9643, 0.2361, 0.9537, 0.2371, 0.9498, 0.2052, 0.9565, 0.2048, 0.9589, 0.2364, 0.9489, 0.2366, 0.9436, 0.2052, 0.9498, 0.2052, 0.9537, 0.2371, 0.9446, 0.2363, 0.9366, 0.2066, 0.9436, 0.2052, 0.9489, 0.2366, 0.9366, 0.2379, 0.9298, 0.2046, 0.9366, 0.2066, 0.9446, 0.2363, 0.91, 0.2367, 0.9124, 0.2073, 0.9193, 0.2066, 0.9146, 0.241, 0.9028, 0.2386, 0.9103, 0.2109, 0.9124, 0.2073, 0.91, 0.2367, 0.8965, 0.2451, 0.8965, 0.2011, 0.9103, 0.2109, 0.9028, 0.2386, 0.8909, 0.2404, 0.8792, 0.1987, 0.8965, 0.2011, 0.8965, 0.2451, 0.559, 0.9013, 0.5698, 0.9283, 0.5538, 0.939, 0.558, 0.8945, 0.8773, 0.2358, 0.8754, 0.2035, 0.8793, 0.2046, 0.8833, 0.2335, 0.8612, 0.2337, 0.8674, 0.198, 0.8754, 0.2035, 0.8773, 0.2358, 0.855, 0.248, 0.855, 0.2116, 0.8674, 0.198, 0.8612, 0.2337, 0.8491, 0.2378, 0.8474, 0.2136, 0.855, 0.2116, 0.855, 0.248, 0.9197, 0.8821, 0.9218, 0.921, 0.9109, 0.8999, 0.9091, 0.8757, 0.9277, 0.8757, 0.9335, 0.9003, 0.9218, 0.921, 0.9197, 0.8821, 0.9414, 0.8646, 0.941, 0.9124, 0.9335, 0.9003, 0.9277, 0.8757, 0.9461, 0.8768, 0.9492, 0.8964, 0.941, 0.9124, 0.9414, 0.8646, 0.9544, 0.8728, 0.9568, 0.8937, 0.9492, 0.8964, 0.9461, 0.8768, 0.7858, 0.2316, 0.779, 0.2594, 0.7753, 0.2563, 0.7818, 0.2351, 0.7899, 0.2339, 0.7756, 0.2721, 0.779, 0.2594, 0.7858, 0.2316, 0.7927, 0.2319, 0.7859, 0.2632, 0.7756, 0.2721, 0.7899, 0.2339, 0.798, 0.2319, 0.7918, 0.2638, 0.7859, 0.2632, 0.7927, 0.2319, 0.8032, 0.2315, 0.7983, 0.2638, 0.7918, 0.2638, 0.798, 0.2319, 0.8089, 0.2315, 0.8054, 0.2638, 0.7983, 0.2638, 0.8032, 0.2315, 0.8148, 0.2315, 0.813, 0.2638, 0.8054, 0.2638, 0.8089, 0.2315, 0.821, 0.2316, 0.821, 0.2639, 0.813, 0.2638, 0.8148, 0.2315, 0.8271, 0.2316, 0.8289, 0.2639, 0.821, 0.2639, 0.821, 0.2316, 0.833, 0.2316, 0.8365, 0.2639, 0.8289, 0.2639, 0.8271, 0.2316, 0.8435, 0.2639, 0.8474, 0.2862, 0.8392, 0.2862, 0.8365, 0.2639, 0.9707, 0.204, 0.9715, 0.1821, 0.9797, 0.1816, 0.9777, 0.2036, 0.9636, 0.2044, 0.9632, 0.1826, 0.9715, 0.1821, 0.9707, 0.204, 0.9565, 0.2048, 0.9549, 0.183, 0.9632, 0.1826, 0.9636, 0.2044, 0.9498, 0.2052, 0.947, 0.1833, 0.9549, 0.183, 0.9565, 0.2048, 0.9436, 0.2052, 0.9399, 0.1834, 0.947, 0.1833, 0.9498, 0.2052, 0.9366, 0.2066, 0.9332, 0.1839, 0.9399, 0.1834, 0.9436, 0.2052, 0.9298, 0.2046, 0.9259, 0.1811, 0.9332, 0.1839, 0.9366, 0.2066, 0.9124, 0.2073, 0.919, 0.1848, 0.9242, 0.1821, 0.9193, 0.2066, 0.242, 0.3488, 0.242, 0.3723, 0.2372, 0.3732, 0.2366, 0.3514, 0.8965, 0.2011, 0.8997, 0.1886, 0.9145, 0.1869, 0.9103, 0.2109, 0.8792, 0.1987, 0.8857, 0.1894, 0.8997, 0.1886, 0.8965, 0.2011, 0.5698, 0.9283, 0.5674, 0.951, 0.5526, 0.949, 0.5538, 0.939, 0.8754, 0.2035, 0.8742, 0.1854, 0.8829, 0.1834, 0.8793, 0.2046, 0.8674, 0.198, 0.8675, 0.191, 0.8742, 0.1854, 0.8754, 0.2035, 0.855, 0.2116, 0.8532, 0.197, 0.8675, 0.191, 0.8674, 0.198, 0.9109, 0.8999, 0.9131, 0.915, 0.9021, 0.9163, 0.9029, 0.9017, 0.2417, 0.777, 0.2426, 0.7809, 0.2335, 0.7687, 0.2426, 0.7557, 0.9335, 0.9003, 0.9351, 0.9201, 0.9244, 0.9245, 0.9218, 0.921, 0.941, 0.9124, 0.9459, 0.9172, 0.9351, 0.9201, 0.9335, 0.9003, 0.9492, 0.8964, 0.9544, 0.9238, 0.9459, 0.9172, 0.941, 0.9124, 0.9568, 0.8937, 0.9628, 0.9191, 0.9544, 0.9238, 0.9492, 0.8964, 0.9626, 0.8968, 0.9689, 0.921, 0.9628, 0.9191, 0.9568, 0.8937, 0.9715, 0.9092, 0.9746, 0.9253, 0.9689, 0.921, 0.9626, 0.8968, 0.7859, 0.2632, 0.7809, 0.2857, 0.7745, 0.2882, 0.7756, 0.2721, 0.7918, 0.2638, 0.7871, 0.286, 0.7809, 0.2857, 0.7859, 0.2632, 0.7983, 0.2638, 0.7944, 0.286, 0.7871, 0.286, 0.7918, 0.2638, 0.8054, 0.2638, 0.8027, 0.2861, 0.7944, 0.286, 0.7983, 0.2638, 0.813, 0.2638, 0.8117, 0.2861, 0.8027, 0.2861, 0.8054, 0.2638, 0.821, 0.2639, 0.821, 0.2862, 0.8117, 0.2861, 0.813, 0.2638, 0.8289, 0.2639, 0.8303, 0.2862, 0.821, 0.2862, 0.821, 0.2639, 0.8365, 0.2639, 0.8392, 0.2862, 0.8303, 0.2862, 0.8289, 0.2639, 0.5963, 0.724, 0.6068, 0.7436, 0.5998, 0.7447, 0.5848, 0.7328, 0.1337, 0.8735, 0.1274, 0.8886, 0.1147, 0.8864, 0.1183, 0.8626, 0.1183, 0.8626, 0.1147, 0.8864, 0.09975, 0.8831, 0.1013, 0.8577, 0.1013, 0.8577, 0.09975, 0.8831, 0.07948, 0.8954, 0.07945, 0.8692, 0.0876, 0.9226, 0.08901, 0.8954, 0.105, 0.903, 0.105, 0.9345, 0.06125, 0.8528, 0.06358, 0.8837, 0.0371, 0.8855, 0.03671, 0.8597, 0.03671, 0.8597, 0.0371, 0.8855, 0.0191, 0.8933, 0.01447, 0.8706, 0.2646, 0.02515, 0.2704, 0.003007, 0.2928, 0.0135, 0.2996, 0.05022, 0.2996, 0.05022, 0.2928, 0.0135, 0.3225, 0.01136, 0.3116, 0.04666, 0.3116, 0.04666, 0.3225, 0.01136, 0.3482, 0.01484, 0.347, 0.03442, 0.347, 0.03442, 0.3482, 0.01484, 0.3681, 0.005436, 0.3688, 0.02176, 0.3688, 0.02176, 0.3681, 0.005436, 0.395, 0.0, 0.3922, 0.01852, 0.3922, 0.01852, 0.395, 0.0, 0.416, 0.006303, 0.4101, 0.03395, 0.4101, 0.03395, 0.416, 0.006303, 0.4557, 0.01043, 0.444, 0.03466, 0.444, 0.03466, 0.4557, 0.01043, 0.4595, 0.01055, 0.4775, 0.03305, 0.4775, 0.03305, 0.4595, 0.01055, 0.4736, 0.008051, 0.4845, 0.02859, 0.9419, 0.5688, 0.936, 0.5904, 0.924, 0.5907, 0.929, 0.5746, 0.929, 0.5746, 0.924, 0.5907, 0.9109, 0.5909, 0.9126, 0.5684, 0.244, 0.7596, 0.2467, 0.732, 0.252, 0.7048, 0.2595, 0.679, 0.269, 0.6556, 0.2801, 0.6355, 0.2924, 0.6194, 0.3055, 0.6081, 0.3188, 0.6018, 0.3318, 0.6005, 0.3444, 0.6034, 0.3579, 0.6144, 0.3709, 0.615, 0.382, 0.6532, 0.3791, 0.6756, 0.3843, 0.7021, 0.3809, 0.7236, 0.3774, 0.751, 0.3843, 0.78, 0.3749, 0.8055, 0.3661, 0.829, 0.3456, 0.8478, 0.3354, 0.8641, 0.3183, 0.8749, 0.3046, 0.8811, 0.291, 0.8818, 0.2787, 0.8773, 0.2678, 0.8676, 0.2585, 0.853, 0.2512, 0.8341, 0.2463, 0.8116, 0.2438, 0.7865, 0.4629, 0.4165, 0.4747, 0.3915, 0.4883, 0.3684, 0.5033, 0.3481, 0.519, 0.3314, 0.5348, 0.3189, 0.5502, 0.3109, 0.5659, 0.3055, 0.5843, 0.2947, 0.5961, 0.2987, 0.5897, 0.3329, 0.6132, 0.327, 0.6192, 0.3241, 0.617, 0.3941, 0.6165, 0.4089, 0.5927, 0.4401, 0.5902, 0.4693, 0.5814, 0.4961, 0.5681, 0.5257, 0.5513, 0.5305, 0.5315, 0.548, 0.5211, 0.5754, 0.4918, 0.5819, 0.478, 0.5849, 0.4603, 0.5777, 0.4571, 0.5651, 0.449, 0.553, 0.4438, 0.5365, 0.4416, 0.5164, 0.4425, 0.4935, 0.4465, 0.4685, 0.4533, 0.4425, 0.9147, 0.2947, 0.9227, 0.3318, 0.9078, 0.332, 0.9041, 0.297, 0.9325, 0.3006, 0.9376, 0.3603, 0.9227, 0.3318, 0.9147, 0.2947, 0.9412, 0.3038, 0.9561, 0.3507, 0.9376, 0.3603, 0.9325, 0.3006, 0.4417, 0.2916, 0.415, 0.2668, 0.4644, 0.2469, 0.4671, 0.2947, 0.4152, 0.2912, 0.3996, 0.2685, 0.415, 0.2668, 0.4417, 0.2916, 0.3885, 0.2933, 0.3812, 0.2558, 0.3996, 0.2685, 0.4152, 0.2912, 0.3731, 0.2919, 0.3535, 0.2479, 0.3812, 0.2558, 0.3885, 0.2933, 0.5814, 0.4961, 0.6192, 0.5228, 0.6059, 0.5312, 0.5681, 0.5257, 0.9528, 0.0, 0.9355, 0.07795, 0.8989, 0.04706, 0.9354, 0.0006164, 0.296, 0.2883, 0.2817, 0.2714, 0.3099, 0.2074, 0.3184, 0.2858, 0.2566, 0.2947, 0.2519, 0.2451, 0.2817, 0.2714, 0.296, 0.2883, 0.03951, 0.6008, 0.05915, 0.6293, 0.008212, 0.6496, 0.02757, 0.6014, 0.09609, 0.5969, 0.07755, 0.6211, 0.05915, 0.6293, 0.03951, 0.6008, 0.09686, 0.5952, 0.0972, 0.6503, 0.07755, 0.6211, 0.09609, 0.5969, 0.1053, 0.5961, 0.1229, 0.635, 0.0972, 0.6503, 0.09686, 0.5952, 0.13, 0.595, 0.1337, 0.6165, 0.1229, 0.635, 0.1053, 0.5961, 0.9798, 0.2968, 0.9816, 0.3284, 0.9637, 0.3146, 0.9748, 0.2947, 1.0, 0.3002, 0.9869, 0.3274, 0.9816, 0.3284, 0.9798, 0.2968, 0.9227, 0.3318, 0.9151, 0.4339, 0.9003, 0.4384, 0.9078, 0.332, 0.9376, 0.3603, 0.9283, 0.4449, 0.9151, 0.4339, 0.9227, 0.3318, 0.4644, 0.2469, 0.4256, 0.1591, 0.4459, 0.1556, 0.473, 0.2381, 0.415, 0.2668, 0.4061, 0.1764, 0.4256, 0.1591, 0.4644, 0.2469, 0.1768, 0.9945, 0.1876, 0.8945, 0.2167, 0.8938, 0.2167, 0.9862, 0.3812, 0.2558, 0.3727, 0.1591, 0.3839, 0.1731, 0.3996, 0.2685, 0.3535, 0.2479, 0.3612, 0.1972, 0.3727, 0.1591, 0.3812, 0.2558, 0.1768, 0.9008, 0.1768, 1.0, 0.1337, 0.958, 0.1706, 0.8938, 0.9355, 0.07795, 0.9528, 0.1094, 0.9322, 0.1403, 0.8989, 0.04706, 0.2817, 0.2714, 0.2844, 0.1619, 0.302, 0.1753, 0.3099, 0.2074, 0.2519, 0.2451, 0.2609, 0.1726, 0.2844, 0.1619, 0.2817, 0.2714, 0.05915, 0.6293, 0.01664, 0.7484, 0.0, 0.7222, 0.008212, 0.6496, 0.07755, 0.6211, 0.05399, 0.7219, 0.01664, 0.7484, 0.05915, 0.6293, 0.0972, 0.6503, 0.07081, 0.7524, 0.05399, 0.7219, 0.07755, 0.6211, 0.1229, 0.635, 0.09264, 0.7425, 0.07081, 0.7524, 0.0972, 0.6503, 0.9637, 0.3146, 0.9937, 0.4391, 0.9854, 0.4464, 0.9561, 0.3321, 0.9816, 0.3284, 1.0, 0.4463, 0.9937, 0.4391, 0.9637, 0.3146, 0.6163, 0.5849, 0.6163, 0.699, 0.6112, 0.7056, 0.6068, 0.5894, 0.9151, 0.4339, 0.9254, 0.5163, 0.9105, 0.5119, 0.9003, 0.4384, 0.9283, 0.4449, 0.9384, 0.5158, 0.9254, 0.5163, 0.9151, 0.4339, 0.4256, 0.1591, 0.4601, 0.09175, 0.4611, 0.08321, 0.4459, 0.1556, 0.4061, 0.1764, 0.4315, 0.06489, 0.4601, 0.09175, 0.4256, 0.1591, 0.3839, 0.1731, 0.391, 0.05586, 0.4315, 0.06489, 0.4061, 0.1764, 0.2365, 0.4386, 0.1962, 0.357, 0.2366, 0.3317, 0.2366, 0.4523, 0.2245, 0.4812, 0.1985, 0.3535, 0.1962, 0.357, 0.2365, 0.4386, 0.329, 0.1461, 0.3438, 0.0516, 0.3646, 0.06695, 0.3612, 0.1972, 0.302, 0.1753, 0.3127, 0.08301, 0.3438, 0.0516, 0.329, 0.1461, 0.2844, 0.1619, 0.286, 0.0931, 0.3127, 0.08301, 0.302, 0.1753, 0.2609, 0.1726, 0.2707, 0.03418, 0.286, 0.0931, 0.2844, 0.1619, 0.01664, 0.7484, 0.03799, 0.8098, 0.01009, 0.8617, 0.0, 0.7222, 0.05399, 0.7219, 0.05068, 0.8406, 0.03799, 0.8098, 0.01664, 0.7484, 0.07081, 0.7524, 0.07092, 0.801, 0.05068, 0.8406, 0.05399, 0.7219, 0.09264, 0.7425, 0.09132, 0.7945, 0.07092, 0.801, 0.07081, 0.7524, 0.1012, 0.7341, 0.1093, 0.8024, 0.09132, 0.7945, 0.09264, 0.7425, 0.1074, 0.7402, 0.1277, 0.8334, 0.1093, 0.8024, 0.1012, 0.7341, 0.6068, 0.5849, 0.6016, 0.6656, 0.5813, 0.6924, 0.6036, 0.5908, 0.9254, 0.5163, 0.929, 0.5746, 0.9126, 0.5684, 0.9105, 0.5119, 0.9384, 0.5158, 0.9419, 0.5688, 0.929, 0.5746, 0.9254, 0.5163, 0.9508, 0.5065, 0.9561, 0.5639, 0.9419, 0.5688, 0.9384, 0.5158, 0.4315, 0.06489, 0.444, 0.03466, 0.4775, 0.03305, 0.4601, 0.09175, 0.391, 0.05586, 0.4101, 0.03395, 0.444, 0.03466, 0.4315, 0.06489, 0.1962, 0.357, 0.2002, 0.3018, 0.2343, 0.3086, 0.2366, 0.3317, 0.3646, 0.06695, 0.3688, 0.02176, 0.3922, 0.01852, 0.3729, 0.07031, 0.3438, 0.0516, 0.347, 0.03442, 0.3688, 0.02176, 0.3646, 0.06695, 0.3127, 0.08301, 0.3116, 0.04666, 0.347, 0.03442, 0.3438, 0.0516, 0.5457, 0.8945, 0.5526, 0.9397, 0.5259, 0.9397, 0.5335, 0.9043, 0.2707, 0.03418, 0.2646, 0.02515, 0.2996, 0.05022, 0.286, 0.0931, 0.2543, 0.08657, 0.2438, 0.03597, 0.2646, 0.02515, 0.2707, 0.03418, 0.05068, 0.8406, 0.06125, 0.8528, 0.03671, 0.8597, 0.03799, 0.8098, 0.07092, 0.801, 0.07945, 0.8692, 0.06125, 0.8528, 0.05068, 0.8406, 0.09132, 0.7945, 0.1013, 0.8577, 0.07945, 0.8692, 0.07092, 0.801, 0.1093, 0.8024, 0.1183, 0.8626, 0.1013, 0.8577, 0.09132, 0.7945, 0.1277, 0.8334, 0.1337, 0.8735, 0.1183, 0.8626, 0.1093, 0.8024, 0.6016, 0.6656, 0.5963, 0.724, 0.5848, 0.7328, 0.5813, 0.6924, 0.5963, 0.8838, 0.6068, 0.9034, 0.5998, 0.9044, 0.5848, 0.8926, 0.9003, 0.5731, 0.8941, 0.5882, 0.8814, 0.5861, 0.885, 0.5622, 0.885, 0.5622, 0.8814, 0.5861, 0.8664, 0.5827, 0.868, 0.5573, 0.868, 0.5573, 0.8664, 0.5827, 0.8462, 0.5951, 0.8461, 0.5688, 0.07022, 0.9226, 0.07163, 0.8954, 0.0876, 0.903, 0.0876, 0.9345, 0.8279, 0.5524, 0.8303, 0.5833, 0.8038, 0.5851, 0.8034, 0.5594, 0.8034, 0.5594, 0.8038, 0.5851, 0.7858, 0.5929, 0.7812, 0.5702, 0.02412, 0.03228, 0.02873, 0.009849, 0.0516, 0.0191, 0.05736, 0.0553, 0.4697, 0.9492, 0.4548, 0.9839, 0.4479, 0.9832, 0.4416, 0.9315, 0.06607, 0.05099, 0.08119, 0.01533, 0.107, 0.01739, 0.1069, 0.03701, 0.1069, 0.03701, 0.107, 0.01739, 0.1264, 0.006905, 0.1279, 0.02317, 0.1279, 0.02317, 0.1264, 0.006905, 0.153, 0.0, 0.1511, 0.01865, 0.1511, 0.01865, 0.153, 0.0, 0.1743, 0.00514, 0.1699, 0.03307, 0.1699, 0.03307, 0.1743, 0.00514, 0.2141, 0.007078, 0.2038, 0.03192, 0.2038, 0.03192, 0.2141, 0.007078, 0.2179, 0.006991, 0.2371, 0.02846, 0.2371, 0.02846, 0.2179, 0.006991, 0.2319, 0.003721, 0.2438, 0.02363, 0.4259, 0.8746, 0.42, 0.8962, 0.408, 0.8965, 0.413, 0.8804, 0.413, 0.8804, 0.408, 0.8965, 0.3949, 0.8967, 0.3965, 0.8742, 0.6251, 0.1591, 0.6278, 0.1315, 0.633, 0.1043, 0.6405, 0.07852, 0.65, 0.05511, 0.6612, 0.035, 0.6735, 0.01896, 0.6866, 0.007612, 0.6998, 0.001385, 0.7129, 0.0, 0.7255, 0.002924, 0.739, 0.01397, 0.752, 0.01456, 0.7631, 0.05272, 0.7602, 0.07515, 0.7654, 0.1016, 0.762, 0.1231, 0.7585, 0.1506, 0.7654, 0.1795, 0.756, 0.2051, 0.7472, 0.2286, 0.7267, 0.2473, 0.7165, 0.2637, 0.6994, 0.2745, 0.6857, 0.2806, 0.6721, 0.2814, 0.6598, 0.2768, 0.6489, 0.2671, 0.6396, 0.2525, 0.6323, 0.2336, 0.6274, 0.2112, 0.6249, 0.186, 0.4416, 0.744, 0.4432, 0.7163, 0.4473, 0.6898, 0.4535, 0.6653, 0.4619, 0.644, 0.4719, 0.6265, 0.4832, 0.6133, 0.4957, 0.6024, 0.5087, 0.5855, 0.5212, 0.5849, 0.528, 0.619, 0.5476, 0.6047, 0.5521, 0.5997, 0.5762, 0.6655, 0.5813, 0.6795, 0.5709, 0.7173, 0.5794, 0.7453, 0.5813, 0.7735, 0.5799, 0.8059, 0.5661, 0.8167, 0.5543, 0.8402, 0.5549, 0.8695, 0.5302, 0.8865, 0.5184, 0.8945, 0.4993, 0.8944, 0.4917, 0.8839, 0.4797, 0.8757, 0.4687, 0.8624, 0.4592, 0.8446, 0.4514, 0.8229, 0.4458, 0.7983, 0.4425, 0.7716, 0.3987, 0.6005, 0.4066, 0.6376, 0.3918, 0.6378, 0.388, 0.6028, 0.4164, 0.6064, 0.4216, 0.6661, 0.4066, 0.6376, 0.3987, 0.6005, 0.4251, 0.6096, 0.4401, 0.6565, 0.4216, 0.6661, 0.4164, 0.6064, 0.2156, 0.2886, 0.1876, 0.2653, 0.2358, 0.2428, 0.2411, 0.2903, 0.189, 0.2897, 0.1818, 0.2682, 0.1876, 0.2653, 0.2156, 0.2886, 0.1626, 0.2932, 0.1599, 0.2564, 0.1818, 0.2682, 0.189, 0.2897, 0.1471, 0.2927, 0.1454, 0.222, 0.1599, 0.2564, 0.1626, 0.2932, 0.1171, 0.2892, 0.104, 0.2215, 0.1454, 0.222, 0.1471, 0.2927, 0.09211, 0.2896, 0.07938, 0.2117, 0.104, 0.2215, 0.1171, 0.2892, 0.06994, 0.2933, 0.0547, 0.2772, 0.07938, 0.2117, 0.09211, 0.2896, 0.03092, 0.3018, 0.02345, 0.2526, 0.0547, 0.2772, 0.06994, 0.2933, 0.8062, 0.3004, 0.8258, 0.3289, 0.7749, 0.3492, 0.7943, 0.301, 0.8628, 0.2966, 0.8442, 0.3207, 0.8258, 0.3289, 0.8062, 0.3004, 0.8636, 0.2948, 0.8639, 0.35, 0.8442, 0.3207, 0.8628, 0.2966, 0.872, 0.2957, 0.8896, 0.3346, 0.8639, 0.35, 0.8636, 0.2948, 0.8967, 0.2947, 0.9003, 0.3162, 0.8896, 0.3346, 0.872, 0.2957, 0.9776, 0.603, 0.9795, 0.6346, 0.9616, 0.6207, 0.9726, 0.6008, 0.9979, 0.6063, 0.9848, 0.6336, 0.9795, 0.6346, 0.9776, 0.603, 0.4066, 0.6376, 0.3991, 0.7396, 0.3843, 0.7442, 0.3918, 0.6378, 0.4216, 0.6661, 0.4122, 0.7507, 0.3991, 0.7396, 0.4066, 0.6376, 0.2358, 0.2428, 0.1923, 0.1571, 0.2123, 0.1526, 0.2438, 0.2334, 0.1876, 0.2653, 0.1735, 0.173, 0.1923, 0.1571, 0.2358, 0.2428, 0.9907, 0.8134, 0.9907, 0.9262, 0.9825, 0.9145, 0.9746, 0.82, 0.1599, 0.2564, 0.1451, 0.1434, 0.1602, 0.161, 0.1818, 0.2682, 0.1454, 0.222, 0.1269, 0.1489, 0.1451, 0.1434, 0.1599, 0.2564, 0.104, 0.2215, 0.09452, 0.1424, 0.1269, 0.1489, 0.1454, 0.222, 0.07938, 0.2117, 0.07036, 0.1782, 0.09452, 0.1424, 0.104, 0.2215, 0.0547, 0.2772, 0.05629, 0.1524, 0.07036, 0.1782, 0.07938, 0.2117, 0.02345, 0.2526, 0.0419, 0.1375, 0.05629, 0.1524, 0.0547, 0.2772, 0.0, 0.2756, 0.005516, 0.1537, 0.0419, 0.1375, 0.02345, 0.2526, 0.8442, 0.3207, 0.8207, 0.4215, 0.7835, 0.4487, 0.8258, 0.3289, 0.8639, 0.35, 0.8375, 0.452, 0.8207, 0.4215, 0.8442, 0.3207, 0.8896, 0.3346, 0.8593, 0.4422, 0.8375, 0.452, 0.8639, 0.35, 0.9616, 0.6207, 0.9916, 0.7452, 0.9832, 0.7525, 0.954, 0.6382, 0.9795, 0.6346, 0.9979, 0.7524, 0.9916, 0.7452, 0.9616, 0.6207, 0.2431, 0.5942, 0.2431, 0.7083, 0.2379, 0.7149, 0.2335, 0.5988, 0.3991, 0.7396, 0.4094, 0.8221, 0.3945, 0.8177, 0.3843, 0.7442, 0.4122, 0.7507, 0.4223, 0.8216, 0.4094, 0.8221, 0.3991, 0.7396, 0.1923, 0.1571, 0.223, 0.08803, 0.2235, 0.07945, 0.2123, 0.1526, 0.1735, 0.173, 0.1929, 0.06279, 0.223, 0.08803, 0.1923, 0.1571, 0.1602, 0.161, 0.152, 0.05599, 0.1929, 0.06279, 0.1735, 0.173, 0.968, 0.4657, 0.9946, 0.5328, 0.9561, 0.561, 0.9712, 0.4464, 0.1269, 0.1489, 0.1258, 0.0685, 0.1347, 0.07142, 0.1451, 0.1434, 0.09452, 0.1424, 0.09958, 0.05419, 0.1258, 0.0685, 0.1269, 0.1489, 0.07036, 0.1782, 0.0615, 0.087, 0.09958, 0.05419, 0.09452, 0.1424, 0.05629, 0.1524, 0.03976, 0.092, 0.0615, 0.087, 0.07036, 0.1782, 0.2431, 0.4976, 0.2431, 0.5942, 0.1962, 0.5404, 0.219, 0.4812, 0.005516, 0.1537, 0.01737, 0.09363, 0.03067, 0.04096, 0.0419, 0.1375, 0.8207, 0.4215, 0.8174, 0.5403, 0.8048, 0.51, 0.7835, 0.4487, 0.8375, 0.452, 0.8376, 0.5006, 0.8174, 0.5403, 0.8207, 0.4215, 0.8593, 0.4422, 0.858, 0.4942, 0.8376, 0.5006, 0.8375, 0.452, 0.8679, 0.4337, 0.876, 0.502, 0.858, 0.4942, 0.8593, 0.4422, 0.8741, 0.4398, 0.8944, 0.533, 0.876, 0.502, 0.8679, 0.4337, 0.6068, 0.7447, 0.6016, 0.8254, 0.5813, 0.8522, 0.6036, 0.7506, 0.4094, 0.8221, 0.413, 0.8804, 0.3965, 0.8742, 0.3945, 0.8177, 0.4223, 0.8216, 0.4259, 0.8746, 0.413, 0.8804, 0.4094, 0.8221, 0.4348, 0.8123, 0.4401, 0.8696, 0.4259, 0.8746, 0.4223, 0.8216, 0.1929, 0.06279, 0.2038, 0.03192, 0.2371, 0.02846, 0.223, 0.08803, 0.152, 0.05599, 0.1699, 0.03307, 0.2038, 0.03192, 0.1929, 0.06279, 0.9946, 0.5328, 0.9946, 0.5881, 0.9601, 0.5838, 0.9561, 0.561, 0.1258, 0.0685, 0.1279, 0.02317, 0.1511, 0.01865, 0.1347, 0.07142, 0.09958, 0.05419, 0.1069, 0.03701, 0.1279, 0.02317, 0.1258, 0.0685, 0.0615, 0.087, 0.06607, 0.05099, 0.1069, 0.03701, 0.09958, 0.05419, 0.4697, 0.9015, 0.4697, 0.9492, 0.4416, 0.9315, 0.4534, 0.8945, 0.03067, 0.04096, 0.02412, 0.03228, 0.05736, 0.0553, 0.03976, 0.092, 0.01737, 0.09363, 0.003977, 0.04422, 0.02412, 0.03228, 0.03067, 0.04096, 0.8174, 0.5403, 0.8279, 0.5524, 0.8034, 0.5594, 0.8048, 0.51, 0.8376, 0.5006, 0.8461, 0.5688, 0.8279, 0.5524, 0.8174, 0.5403, 0.858, 0.4942, 0.868, 0.5573, 0.8461, 0.5688, 0.8376, 0.5006, 0.876, 0.502, 0.885, 0.5622, 0.868, 0.5573, 0.858, 0.4942, 0.8944, 0.533, 0.9003, 0.5731, 0.885, 0.5622, 0.876, 0.502, 0.6016, 0.8254, 0.5963, 0.8838, 0.5848, 0.8926, 0.5813, 0.8522])
me_cylinder_008.use_remesh_preserve_volume = False
me_cylinder_008.use_remesh_preserve_attributes = False
me_cylinder_008.use_mirror_vertex_groups = False
me_cylinder_008.update()

# ---- objects
ob_cylinder_007 = bpy.data.objects.new('Cylinder.007', me_cylinder_008)

# ---- transforms, parenting, visibility, modifiers, constraints
ob_cylinder_007.location = (-2.831, 0.0, 1.0)
ob_cylinder_007.rotation_euler = (0.0, -0.0, 0.4053)
ob_cylinder_007.lineart.crease_threshold = 0.0

# ---- collection membership
col_collection_1.objects.link(ob_cylinder_007)

# ---- scene / render settings (as saved in the file)
scene.frame_start = 1; scene.frame_end = 250; scene.frame_set(1)
scene.render.engine = 'BLENDER_EEVEE_NEXT'
scene.render.resolution_percentage = 50
scene.render.dither_intensity = 0.0
scene.cycles.use_denoising = False
scene.cycles.samples = 128
scene.cycles.sampling_pattern = 'TABULATED_SOBOL'
scene.cycles.use_adaptive_sampling = False
scene.cycles.use_light_tree = False
scene.cycles.blur_glossy = 0.0
scene.cycles.sample_clamp_indirect = 0.0
scene.view_settings.view_transform = 'Standard'
bpy.context.view_layer.update()

# ---- added for rendering (the .blend has no active camera and no usable light): camera, sun
cam_auto = bpy.data.cameras.new('AutoCamera')
cam_auto.lens = 50.0
cam_auto.sensor_width = 36.0
cam_auto.clip_end = 1000.0
ob_auto_camera = bpy.data.objects.new('AutoCamera', cam_auto)
scene.collection.objects.link(ob_auto_camera)
ob_auto_camera.location = (13.9488, -16.9543, 13.3389)
ob_auto_camera.rotation_euler = (1.09748, -7.21219e-08, 0.694738)
scene.camera = ob_auto_camera
light_auto_sun = bpy.data.lights.new('AutoSun', 'SUN')
light_auto_sun.energy = 3.0
light_auto_sun.angle = 0.0523599
ob_auto_sun = bpy.data.objects.new('AutoSun', light_auto_sun)
scene.collection.objects.link(ob_auto_sun)
ob_auto_sun.rotation_euler = (0.872665, 0.174533, 0.523599)
bpy.context.view_layer.update()
